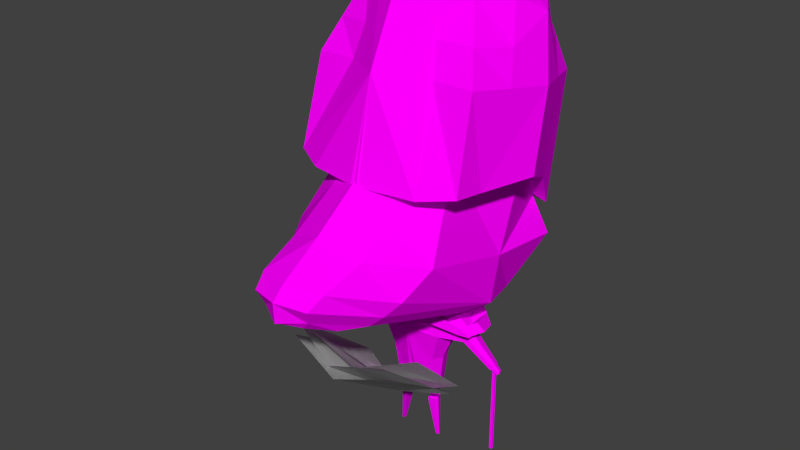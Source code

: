 # Source: nose.blend  (saved by Blender 2.77.0; exported with 4.5.12 LTS)
import bpy
from mathutils import Matrix  # noqa: F401  (used for matrix-valued properties, if any)

bpy.ops.wm.read_factory_settings(use_empty=True)
scene = bpy.context.scene
scene.name = 'Scene'

# ---- collections
col_collection_1 = bpy.data.collections.new('Collection 1'); scene.collection.children.link(col_collection_1)

# ---- images (referenced by path relative to the original .blend; pixels are not part of the script)
import os
ASSET_DIR = os.environ.get("B2B_ASSET_DIR", "")  # directory of the original .blend (textures are referenced by path, not embedded)
HERE = os.path.dirname(os.path.abspath(__file__))  # packed textures are extracted next to this script under _unpacked/

def load_image(name, relpath, width, height, colorspace="sRGB"):
    """Load a texture the original file referenced (path relative to the .blend, or extracted next to this script)."""
    p = next((c for c in (os.path.join(HERE, relpath), os.path.join(ASSET_DIR, relpath)) if relpath and os.path.exists(c)), "")
    if p:
        img = bpy.data.images.load(p, check_existing=True)
        img.name = name
    else:  # same state as the original file: an image datablock whose file is absent (Cycles renders it pink)
        img = bpy.data.images.new(name, width, height)
        img.source = "FILE"
        img.filepath = "//" + (relpath or name)
    img.colorspace_settings.name = colorspace
    return img
img_ao = load_image('ao', '', 1024, 1024, 'sRGB')
img_colorpalette_jpg_001 = load_image('colorPalette.jpg.001', 'colorPalette.jpg', 1024, 1024, 'sRGB')

# ---- materials (node trees are filled in below, after node groups)
mat_material = bpy.data.materials.new('Material')
mat_material.alpha_threshold = 0.0
mat_material.roughness = 0.5
mat_material.line_color = (0.0, 0.0, 0.0, 1.0)

# ---- material node trees
mat_material.use_nodes = True; mat_material.node_tree.nodes.clear()
_N = mat_material.node_tree.nodes; _L = mat_material.node_tree.links
n0 = _N.new('ShaderNodeOutputMaterial'); n0.name = 'Material Output'; n0.location = (300, 300)
n1 = _N.new('ShaderNodeBsdfDiffuse'); n1.name = 'Diffuse BSDF'; n1.location = (10, 300)
n2 = _N.new('ShaderNodeTexImage'); n2.name = 'Image Texture.001'; n2.location = (706, 98)
n2.width = 140
n2.image = img_ao
n3 = _N.new('ShaderNodeTexImage'); n3.name = 'Image Texture'; n3.location = (335, 105)
n3.width = 140
n3.image = img_colorpalette_jpg_001
n4 = _N.new('ShaderNodeTexCoord'); n4.name = 'Texture Coordinate'; n4.location = (-143, 138)
_L.new(n1.outputs[0], n0.inputs[0])
_L.new(n4.outputs[2], n3.inputs[0])
_L.new(n3.outputs[0], n1.inputs[0])
n0.is_active_output = True

# ---- world
world_world = bpy.data.worlds.new('World'); scene.world = world_world
world_world.color = (0.05088, 0.05088, 0.05088)
world_world.use_sun_shadow = False
world_world.sun_shadow_jitter_overblur = 0.0
world_world.cycles.sampling_method = 'NONE'
world_world.cycles.sample_map_resolution = 256

# ---- meshes
me_plane = bpy.data.meshes.new('Plane')
me_plane.from_pydata([(-1.0, -1.0, 0.0), (1.0, -1.0, 0.0), (-1.0, 1.0, 0.0), (1.0, 1.0, 0.0), (0.0, -0.9653, -0.382), (0.0, 1.035, -0.382), (-0.7571, -1.065, 0.192), (1.209, -0.7641, 0.3976), (-1.026, 0.8933, -0.1104), (0.9409, 1.195, 0.09513), (0.2686, -0.9323, -0.08603), (0.0001562, 1.026, -0.3885), (-1.153, -0.867, 0.2092), (0.8358, -1.054, 0.1115), (-0.9748, 1.118, 0.04623), (1.014, 0.9317, -0.05147), (-0.177, -0.9551, -0.2228), (0.001298, 1.03, -0.3858), (-1.0, -1.0, 0.0), (1.0, -1.0, 0.0), (-1.0, 1.0, 0.0), (1.0, 1.0, 0.0), (0.0, -0.9653, -0.382), (0.0, 1.035, -0.382), (-0.7571, -1.065, 0.192), (1.209, -0.7641, 0.3976), (-1.026, 0.8933, -0.1104), (0.9409, 1.195, 0.09513), (0.2686, -0.9323, -0.08603), (0.0001562, 1.026, -0.3885), (-1.153, -0.867, 0.2092), (0.8358, -1.054, 0.1115), (-0.9748, 1.118, 0.04623), (1.014, 0.9317, -0.05147), (-0.177, -0.9551, -0.2228), (0.001298, 1.03, -0.3858)], [], [(4, 1, 3, 5), (0, 4, 5, 2), (10, 7, 9, 11), (6, 10, 11, 8), (16, 13, 15, 17), (12, 16, 17, 14), (22, 23, 21, 19), (18, 20, 23, 22), (28, 29, 27, 25), (24, 26, 29, 28), (34, 35, 33, 31), (30, 32, 35, 34)])
me_plane.use_remesh_preserve_volume = False
me_plane.use_remesh_preserve_attributes = False
me_plane.use_mirror_vertex_groups = False
me_plane.update()
me_cube = bpy.data.meshes.new('Cube')
me_cube.from_pydata([(-1.099, 0.9379, 2.65), (-1.075, 0.6691, 5.398), (1.107, 1.16, 3.55), (0.3263, 0.7516, 5.604), (-1.311, 0.9816, 4.377), (-1.374, -0.04467, 2.627), (-0.3838, 1.241, 5.352), (0.8008, 1.105, 4.712), (-0.03211, 1.409, 3.516), (1.504, -0.042, 3.521), (-0.04035, -0.05123, 3.536), (-0.273, 1.375, 4.546), (-1.474, -0.09869, 4.399), (-0.04414, 1.035, 5.567), (0.7058, 1.196, 3.511), (0.2639, 1.24, 4.629), (-0.7091, 1.115, 3.188), (-0.745, 0.9936, 5.464), (-0.5684, -0.08015, 3.368), (-0.792, 1.178, 4.474), (-1.238, 0.3032, 5.408), (1.335, 0.7499, 3.499), (-1.237, 0.3753, 2.637), (0.5199, 0.4067, 5.667), (-0.4271, 0.6308, 5.89), (-0.07609, 0.6455, 3.5), (0.8296, 0.5702, 4.731), (-1.282, 0.4461, 4.409), (0.03997, 0.5376, 5.815), (0.5219, 0.5649, 3.539), (-0.6468, 0.5028, 3.089), (-0.839, 0.4859, 5.685), (-1.206, 0.8421, 4.845), (0.5894, 0.9478, 5.11), (-0.3223, 1.315, 4.905), (-1.446, -0.08079, 4.891), (0.1267, 1.149, 5.047), (-0.771, 1.096, 4.915), (-1.262, 0.3823, 4.86), (0.6917, 0.4974, 5.148), (1.89, 0.7736, 2.284), (-0.5186, 0.7907, 1.621), (0.5746, 0.7409, 3.674), (-1.05, 0.7648, 2.713), (0.2052, 1.047, 1.8), (1.333, 1.024, 2.744), (-1.03, 1.036, 2.272), (-0.444, 1.005, 3.571), (0.03383, 1.033, 2.389), (0.9813, 0.8814, 3.245), (2.71, 0.3965, 2.573), (1.726, 0.9004, 2.438), (0.7506, 0.3665, 3.867), (1.944, 0.5191, 2.914), (1.322, 0.4425, 3.406), (2.506, 0.4583, 2.721), (2.634, 0.3285, 2.385), (1.975, 0.6315, 2.153), (0.6206, 0.8512, 1.764), (2.617, 0.2373, 2.28), (2.745, 0.07088, 2.322), (2.296, 0.4435, 2.168), (1.601, 0.5895, 2.082), (-0.1808, 0.442, 1.321), (0.2026, 0.5777, 1.415), (2.464, 0.1789, 2.717), (2.174, 0.3867, 2.543), (1.568, 0.5381, 2.225), (0.1151, 0.1572, 0.6057), (0.4226, 0.474, 1.396), (0.01363, 0.2898, 0.7497), (0.2584, 0.3778, 0.7516), (0.399, 0.3114, 0.7499), (0.141, 0.2593, 0.6081), (0.241, 0.2953, 0.6089), (0.2704, 0.1572, 0.6056), (0.322, 0.1571, 0.6055), (0.2984, 0.2682, 0.6082), (0.2114, 0.2812, -0.5304), (0.216, 0.3033, -0.53), (0.2334, 0.3111, -0.5299), (0.2385, 0.2812, -0.5304), (0.2467, 0.2817, -0.5307), (0.2426, 0.3058, -0.5302), (0.2341, 0.5528, 1.194), (0.465, 0.4439, 1.178), (-0.1682, 0.4098, 1.116), (0.1969, 0.7856, 1.248), (0.03617, 0.7287, 1.209), (0.2101, 0.7751, 1.156), (0.2891, 0.7422, 1.24), (0.04145, 0.7152, 1.123), (0.3068, 0.7295, 1.149), (0.2843, 0.1945, 0.04892), (0.2539, 0.1945, 0.04895), (0.2366, 0.276, 0.05092), (0.2704, 0.26, 0.0505), (0.1623, 0.1946, 0.04903), (0.1776, 0.2548, 0.05046), (0.09467, 0.2652, 0.6795), (0.05556, 0.07862, 0.6853), (0.333, 0.2786, 0.6796), (0.2461, 0.3197, 0.6807), (0.2907, 0.07858, 0.64), (0.3689, 0.07857, 0.685), (0.0483, 0.2711, 0.5378), (0.2511, 0.344, 0.5394), (0.3675, 0.289, 0.5379), (0.05556, 0.07862, 0.2567), (0.2461, 0.3197, 0.2521), (0.3689, 0.07857, 0.2564), (0.09467, 0.2652, 0.2509), (0.333, 0.2786, 0.251), (0.2233, 1.159, 0.8912), (0.2788, 1.133, 0.8873), (0.1236, 1.132, 0.9216), (0.1266, 1.125, 0.8725), (0.2686, 1.14, 0.9398), (0.2157, 1.165, 0.9444), (0.2197, 1.167, 0.8872), (0.2221, 1.236, 0.8394), (0.2175, 1.24, 0.8718), (0.1613, 1.22, 0.8579), (0.2497, 1.225, 0.869), (0.1632, 1.215, 0.828), (0.2559, 1.22, 0.8371), (0.1455, 1.147, 0.9098), (0.261, 1.147, 0.8843), (0.1478, 1.141, 0.8733), (0.2534, 1.153, 0.9234), (0.2141, 1.171, 0.9268), (0.1528, 0.265, 0.05114), (0.2077, 0.3093, -0.529), (0.2011, 0.2769, -0.5296), (0.2333, 0.3208, -0.5288), (0.2408, 0.2768, -0.5297), (0.254, 0.2768, -0.5297), (0.248, 0.3121, -0.529), (0.2889, 0.2727, 0.05121), (0.2647, 0.1767, 0.04893), (0.1304, 0.1768, 0.04905), (0.3093, 0.1767, 0.04889), (0.2393, 0.2961, 0.05181), (-0.1757, 0.4289, 1.238), (0.4399, 0.4618, 1.308), (0.03832, 0.7232, 1.174), (0.2963, 0.737, 1.203), (0.2728, 1.137, 0.9184), (0.1248, 1.129, 0.9016), (0.2194, 1.238, 0.8587), (0.1621, 1.218, 0.8458), (0.2522, 1.223, 0.856), (0.2565, 1.151, 0.9075), (0.1464, 1.145, 0.895), (0.2179, 0.7032, 1.168), (0.358, 0.6371, 1.158), (-0.03402, 0.6359, 1.245), (-0.02638, 0.6164, 1.121), (0.3323, 0.6554, 1.291), (0.1987, 0.7183, 1.302), (0.3428, 0.648, 1.237), (-0.03091, 0.628, 1.194), (-0.4149, 0.4082, 1.497), (0.6185, 0.4631, 1.626), (-0.4061, 0.3858, 1.354), (0.2318, 0.9966, 1.373), (-0.04337, 0.8992, 1.305), (0.3898, 0.9223, 1.359), (-0.1335, 0.78, 1.245), (-0.1636, 0.7404, 1.367), (0.4638, 0.7737, 1.446), (0.648, 0.4421, 1.474), (0.4532, 0.9135, 1.354), (0.4817, 0.761, 1.353), (-0.2002, 0.7268, 1.28), (0.235, 0.8814, 1.465), (-1.099, -0.9379, 2.65), (-1.075, -0.6691, 5.398), (1.107, -1.16, 3.55), (0.3263, -0.7516, 5.604), (-1.411, 0.0, 5.471), (-1.311, -0.9816, 4.377), (-1.374, 0.04467, 2.627), (-0.3838, -1.241, 5.352), (0.8008, -1.105, 4.712), (-0.03211, -1.409, 3.516), (0.7007, 0.0, 5.79), (1.504, 0.042, 3.521), (-0.4035, 0.0, 5.952), (-0.04035, 0.05123, 3.536), (1.184, 0.0, 4.787), (-0.273, -1.375, 4.546), (-1.474, 0.09869, 4.399), (-0.04414, -1.035, 5.567), (0.7058, -1.196, 3.511), (0.1398, 0.0, 5.929), (0.4874, 0.0, 3.606), (0.2639, -1.24, 4.629), (-0.7091, -1.115, 3.188), (-0.745, -0.9936, 5.464), (-0.9162, 0.0, 5.77), (-0.5684, 0.08015, 3.368), (-0.792, -1.178, 4.474), (-1.238, -0.3032, 5.408), (1.335, -0.7499, 3.499), (-1.237, -0.3753, 2.637), (0.5199, -0.4067, 5.667), (-0.4271, -0.6308, 5.89), (-0.07609, -0.6455, 3.5), (0.8296, -0.5702, 4.731), (-1.282, -0.4461, 4.409), (0.03997, -0.5376, 5.815), (0.5219, -0.5649, 3.539), (-0.6468, -0.5028, 3.089), (-0.839, -0.4859, 5.685), (-1.206, -0.8421, 4.845), (0.5894, -0.9478, 5.11), (0.9687, 0.0, 5.234), (-0.3223, -1.315, 4.905), (-1.446, 0.08079, 4.891), (0.1267, -1.149, 5.047), (-0.771, -1.096, 4.915), (-1.262, -0.3823, 4.86), (0.6917, -0.4974, 5.148), (1.89, -0.7736, 2.284), (-0.5186, -0.7907, 1.621), (0.5746, -0.7409, 3.674), (-1.05, -0.7648, 2.713), (2.833, 0.0, 2.609), (0.2052, -1.047, 1.8), (1.333, -1.024, 2.744), (-0.7064, 0.0, 1.369), (-1.03, -1.036, 2.272), (0.7906, 0.0, 4.0), (-0.444, -1.005, 3.571), (-1.385, 0.0, 2.682), (0.03383, -1.033, 2.389), (-1.043, 0.0, 2.286), (2.102, 0.0, 3.126), (-0.4071, 0.0, 3.552), (0.9813, -0.8814, 3.245), (2.71, -0.3965, 2.573), (1.726, -0.9004, 2.438), (0.7506, -0.3665, 3.867), (1.944, -0.5191, 2.914), (2.658, 0.0, 2.774), (1.391, 0.0, 3.644), (1.322, -0.4425, 3.406), (2.506, -0.4583, 2.721), (2.634, -0.3285, 2.385), (2.82, 0.0, 2.34), (1.975, -0.6315, 2.153), (0.6206, -0.8512, 1.764), (0.7915, 0.0, 1.815), (2.617, -0.2373, 2.28), (2.745, -0.07088, 2.322), (2.296, -0.4435, 2.168), (1.601, -0.5895, 2.082), (-0.1808, -0.442, 1.321), (0.2026, -0.5777, 1.415), (2.464, -0.1789, 2.717), (2.58, 0.0, 2.784), (2.174, -0.3867, 2.543), (1.568, -0.5381, 2.225), (1.643, 0.0, 2.264), (-0.2801, 0.0, 1.195), (0.1151, -0.1572, 0.6057), (0.5133, 0.0, 1.289), (0.4226, -0.474, 1.396), (-0.04946, 0.0, 0.7666), (0.01363, -0.2898, 0.7497), (0.2584, -0.3778, 0.7516), (0.311, 0.0, 0.6745), (0.4572, 0.0, 0.766), (0.399, -0.3114, 0.7499), (0.141, -0.2593, 0.6081), (0.241, -0.2953, 0.6089), (0.2704, -0.1572, 0.6056), (0.322, -0.1571, 0.6055), (0.2984, -0.2682, 0.6082), (0.2114, -0.2812, -0.5304), (0.216, -0.3033, -0.53), (0.2334, -0.3111, -0.5299), (0.2385, -0.2812, -0.5304), (0.2467, -0.2817, -0.5307), (0.2426, -0.3058, -0.5302), (0.2341, -0.5528, 1.194), (0.465, -0.4439, 1.178), (0.5602, 0.0, 1.21), (-0.1682, -0.4098, 1.116), (-0.2723, 0.0, 1.018), (0.1969, -0.7856, 1.248), (0.03617, -0.7287, 1.209), (0.2101, -0.7751, 1.156), (0.2891, -0.7422, 1.24), (0.04145, -0.7152, 1.123), (0.3068, -0.7295, 1.149), (0.2843, -0.1945, 0.04892), (0.2539, -0.1945, 0.04895), (0.2366, -0.276, 0.05092), (0.2704, -0.26, 0.0505), (0.1623, -0.1946, 0.04903), (0.1776, -0.2548, 0.05046), (0.09467, -0.2652, 0.6795), (0.05556, -0.07862, 0.6853), (0.333, -0.2786, 0.6796), (0.2461, -0.3197, 0.6807), (0.2907, -0.07858, 0.64), (0.3689, -0.07857, 0.685), (-0.003969, 0.0, 0.5517), (0.0483, -0.2711, 0.5378), (0.2511, -0.344, 0.5394), (0.4157, 0.0, 0.5513), (0.3675, -0.289, 0.5379), (0.05556, -0.07862, 0.2567), (0.2461, -0.3197, 0.2521), (0.3689, -0.07857, 0.2564), (0.09467, -0.2652, 0.2509), (0.333, -0.2786, 0.251), (0.2233, -1.159, 0.8912), (0.2788, -1.133, 0.8873), (0.1236, -1.132, 0.9216), (0.1266, -1.125, 0.8725), (0.2686, -1.14, 0.9398), (0.2157, -1.165, 0.9444), (0.2197, -1.167, 0.8872), (0.2221, -1.236, 0.8394), (0.2175, -1.24, 0.8718), (0.1613, -1.22, 0.8579), (0.2497, -1.225, 0.869), (0.1632, -1.215, 0.828), (0.2559, -1.22, 0.8371), (0.1455, -1.147, 0.9098), (0.261, -1.147, 0.8843), (0.1478, -1.141, 0.8733), (0.2534, -1.153, 0.9234), (0.2141, -1.171, 0.9268), (0.1528, -0.265, 0.05114), (0.2077, -0.3093, -0.529), (0.2011, -0.2769, -0.5296), (0.2333, -0.3208, -0.5288), (0.2408, -0.2768, -0.5297), (0.254, -0.2768, -0.5297), (0.248, -0.3121, -0.529), (0.2889, -0.2727, 0.05121), (0.2647, -0.1767, 0.04893), (0.1304, -0.1768, 0.04905), (0.3093, -0.1767, 0.04889), (0.2393, -0.2961, 0.05181), (0.5324, 0.0, 1.257), (-0.1757, -0.4289, 1.238), (0.4399, -0.4618, 1.308), (-0.2769, 0.0, 1.123), (0.03832, -0.7232, 1.174), (0.2963, -0.737, 1.203), (0.2728, -1.137, 0.9184), (0.1248, -1.129, 0.9016), (0.2194, -1.238, 0.8587), (0.1621, -1.218, 0.8458), (0.2522, -1.223, 0.856), (0.2565, -1.151, 0.9075), (0.1464, -1.145, 0.895), (0.2179, -0.7032, 1.168), (0.358, -0.6371, 1.158), (-0.03402, -0.6359, 1.245), (-0.02638, -0.6164, 1.121), (0.3323, -0.6554, 1.291), (0.1987, -0.7183, 1.302), (0.3428, -0.648, 1.237), (-0.03091, -0.628, 1.194), (-0.585, 0.0, 1.282), (-0.4149, -0.4082, 1.497), (0.7738, 0.0, 1.526), (0.6185, -0.4631, 1.626), (0.8064, 0.0, 1.388), (-0.4061, -0.3858, 1.354), (0.2318, -0.9966, 1.373), (-0.04337, -0.8992, 1.305), (0.3898, -0.9223, 1.359), (-0.1335, -0.78, 1.245), (-0.1636, -0.7404, 1.367), (0.4638, -0.7737, 1.446), (0.648, -0.4421, 1.474), (-0.5796, 0.0, 1.158), (0.4532, -0.9135, 1.354), (0.4817, -0.761, 1.353), (-0.2002, -0.7268, 1.28), (0.235, -0.8814, 1.465), (0.4264, 1.292, -0.1399), (0.1813, 1.125, 0.9307), (0.4243, 1.329, -0.1371), (0.1791, 1.162, 0.9334), (0.4633, 1.294, -0.1354), (0.2182, 1.126, 0.9351), (0.4612, 1.331, -0.1327), (0.2161, 1.163, 0.9378)], [], [(27, 4, 0), (7, 2, 14), (29, 14, 2), (31, 17, 1), (13, 6, 24), (16, 8, 25), (190, 9, 21), (217, 190, 26), (19, 11, 8), (34, 11, 19), (33, 7, 15), (32, 4, 27), (34, 36, 15), (3, 13, 28), (25, 8, 14), (15, 14, 8), (32, 37, 19), (4, 19, 16), (0, 16, 30), (24, 6, 17), (188, 24, 31), (22, 30, 18), (10, 25, 29), (23, 28, 195), (38, 27, 12), (33, 39, 26), (26, 21, 2), (18, 30, 25), (28, 24, 188), (200, 31, 20), (29, 21, 9), (12, 27, 22), (3, 23, 39), (20, 38, 35), (1, 17, 37), (6, 13, 36), (1, 32, 38), (3, 33, 36), (6, 34, 37), (23, 186, 217), (237, 235, 43), (48, 44, 41), (48, 46, 43), (49, 48, 42), (51, 44, 45), (237, 46, 41), (55, 53, 238), (52, 233, 246), (239, 233, 52), (43, 235, 239), (58, 69, 64), (40, 50, 56), (54, 246, 238), (45, 49, 54), (42, 52, 54), (50, 55, 245), (40, 51, 55), (51, 45, 53), (253, 267, 69), (40, 57, 58), (228, 250, 56), (56, 250, 60), (56, 59, 61), (62, 67, 58), (57, 61, 62), (84, 71, 70), (65, 264, 66), (60, 261, 65), (59, 65, 66), (61, 66, 67), (67, 264, 253), (85, 72, 71), (231, 41, 63), (41, 44, 64), (102, 101, 77), (99, 73, 68), (288, 273, 72), (290, 86, 70), (93, 141, 138), (82, 136, 135), (103, 100, 68), (102, 74, 73), (103, 75, 76), (101, 104, 76), (81, 78, 79), (81, 80, 83), (97, 98, 131), (78, 81, 135), (80, 134, 137), (97, 140, 139), (352, 143, 86), (349, 288, 85), (87, 165, 167), (154, 89, 92), (77, 76, 93), (75, 68, 97), (160, 155, 92), (154, 157, 91), (265, 63, 162), (87, 88, 166), (148, 115, 126), (118, 130, 126), (114, 127, 152), (113, 119, 127), (118, 117, 129), (113, 116, 128), (100, 269, 309), (101, 102, 109), (272, 269, 100), (99, 100, 108), (107, 312, 110), (106, 109, 111), (105, 111, 108), (106, 107, 112), (70, 105, 309), (99, 111, 109), (72, 273, 312), (71, 106, 105), (71, 72, 107), (101, 112, 110), (87, 118, 115), (87, 90, 117), (92, 114, 147), (89, 91, 116), (89, 113, 114), (145, 88, 115), (153, 126, 122), (119, 120, 125), (151, 125, 120), (150, 149, 120), (119, 128, 124), (127, 125, 151), (130, 129, 123), (130, 121, 122), (75, 94, 93), (74, 95, 98), (73, 98, 97), (74, 77, 96), (142, 138, 137), (131, 132, 133), (142, 134, 132), (139, 135, 136), (138, 141, 136), (139, 140, 133), (96, 138, 142), (78, 133, 132), (93, 94, 139), (82, 83, 137), (79, 132, 134), (98, 95, 142), (152, 151, 123), (122, 121, 149), (123, 151, 149), (128, 153, 150), (91, 145, 148), (146, 147, 117), (147, 152, 129), (116, 148, 153), (143, 164, 174), (161, 145, 91), (352, 383, 164), (144, 160, 173), (143, 161, 157), (349, 144, 171), (64, 159, 156), (64, 69, 158), (84, 86, 157), (144, 85, 155), (84, 154, 155), (267, 372, 163), (169, 166, 168), (175, 170, 167), (175, 165, 166), (170, 173, 172), (372, 374, 171), (370, 162, 164), (171, 173, 170), (164, 162, 169), (63, 156, 169), (90, 167, 172), (69, 163, 170), (159, 175, 169), (88, 145, 168), (146, 172, 173), (158, 170, 175), (161, 174, 168), (210, 205, 176), (194, 178, 184), (212, 204, 178), (214, 203, 177), (207, 183, 193), (208, 185, 198), (204, 187, 190), (209, 190, 217), (202, 198, 185), (202, 191, 218), (197, 184, 216), (210, 181, 215), (218, 191, 197), (211, 193, 179), (208, 212, 194), (185, 194, 197), (215, 181, 202), (181, 176, 198), (213, 198, 176), (207, 214, 199), (188, 200, 214), (201, 213, 205), (189, 196, 212), (195, 211, 206), (192, 210, 222), (216, 184, 209), (178, 204, 209), (201, 189, 208), (188, 207, 211), (200, 180, 203), (187, 204, 212), (192, 182, 205), (179, 216, 223), (219, 222, 203), (177, 215, 221), (183, 218, 220), (222, 215, 177), (220, 216, 179), (221, 218, 183), (206, 223, 217), (237, 232, 227), (236, 232, 225), (227, 232, 236), (236, 230, 240), (229, 224, 242), (225, 232, 237), (248, 245, 238), (246, 233, 243), (243, 239, 226), (239, 235, 227), (259, 268, 252), (224, 251, 249), (238, 246, 247), (230, 244, 247), (247, 243, 226), (241, 228, 245), (224, 241, 248), (242, 248, 244), (268, 267, 253), (252, 251, 224), (249, 250, 228), (249, 254, 255), (256, 254, 249), (257, 252, 263), (257, 256, 251), (270, 271, 286), (264, 261, 260), (260, 261, 255), (262, 260, 254), (263, 262, 256), (253, 264, 263), (271, 274, 287), (231, 265, 258), (225, 258, 259), (306, 276, 279), (266, 275, 303), (274, 273, 288), (290, 269, 270), (344, 347, 297), (341, 342, 284), (307, 277, 266), (275, 276, 306), (278, 277, 307), (305, 279, 278), (281, 280, 283), (283, 284, 285), (301, 346, 337), (280, 339, 341), (343, 340, 282), (345, 346, 301), (352, 290, 289), (287, 288, 349), (378, 376, 291), (296, 293, 362), (279, 300, 297), (277, 298, 301), (368, 354, 296), (362, 293, 295), (265, 370, 371), (291, 376, 377), (356, 361, 332), (332, 336, 324), (360, 333, 320), (333, 325, 319), (324, 336, 335), (319, 325, 334), (304, 314, 309), (305, 318, 315), (272, 307, 304), (303, 317, 314), (313, 318, 316), (317, 315, 311), (314, 317, 310), (311, 315, 318), (309, 310, 270), (315, 317, 303), (274, 313, 312), (310, 311, 271), (271, 311, 313), (316, 318, 305), (321, 324, 291), (291, 324, 323), (355, 320, 296), (293, 319, 322), (320, 319, 293), (353, 356, 321), (361, 358, 328), (331, 326, 325), (326, 331, 359), (358, 330, 326), (325, 326, 330), (359, 331, 333), (336, 327, 329), (328, 327, 336), (297, 298, 277), (302, 299, 276), (301, 302, 275), (276, 299, 300), (348, 340, 343), (339, 338, 337), (338, 340, 348), (342, 341, 345), (344, 343, 342), (345, 341, 339), (348, 344, 300), (338, 339, 280), (297, 347, 345), (284, 342, 343), (340, 338, 281), (302, 337, 348), (329, 359, 360), (328, 358, 357), (357, 359, 329), (334, 330, 358), (295, 322, 356), (323, 355, 354), (335, 360, 355), (322, 334, 361), (386, 375, 350), (295, 353, 369), (375, 383, 352), (351, 382, 385), (365, 369, 350), (349, 374, 382), (364, 367, 259), (259, 367, 366), (286, 362, 365), (351, 368, 363), (363, 362, 286), (373, 372, 267), (379, 377, 380), (387, 376, 378), (377, 376, 387), (381, 378, 384), (382, 374, 372), (370, 383, 375), (381, 385, 382), (375, 386, 380), (258, 371, 380), (384, 378, 294), (381, 373, 268), (380, 387, 367), (292, 377, 379), (385, 384, 354), (387, 381, 366), (379, 386, 369), (391, 390, 388), (395, 394, 390), (395, 393, 392), (393, 389, 388), (388, 390, 394), (395, 391, 389), (22, 27, 0), (15, 7, 14), (21, 29, 2), (20, 31, 1), (28, 13, 24), (30, 16, 25), (26, 190, 21), (39, 217, 26), (16, 19, 8), (37, 34, 19), (36, 33, 15), (38, 32, 27), (11, 34, 15), (23, 3, 28), (29, 25, 14), (11, 15, 8), (4, 32, 19), (0, 4, 16), (22, 0, 30), (31, 24, 17), (200, 188, 31), (5, 22, 18), (196, 10, 29), (186, 23, 195), (35, 38, 12), (7, 33, 26), (7, 26, 2), (10, 18, 25), (195, 28, 188), (180, 200, 20), (196, 29, 9), (5, 12, 22), (33, 3, 39), (180, 20, 35), (32, 1, 37), (34, 6, 36), (20, 1, 38), (13, 3, 36), (17, 6, 37), (39, 23, 217), (46, 237, 43), (46, 48, 41), (47, 48, 43), (47, 42, 48), (49, 45, 48), (48, 45, 44), (51, 40, 44), (231, 237, 41), (245, 55, 238), (54, 52, 246), (52, 42, 239), (47, 239, 42), (47, 43, 239), (44, 58, 64), (57, 40, 56), (53, 54, 238), (53, 45, 54), (49, 42, 54), (228, 50, 245), (50, 40, 55), (55, 51, 53), (58, 253, 69), (44, 40, 58), (50, 228, 56), (59, 56, 60), (57, 56, 61), (58, 57, 62), (86, 84, 70), (67, 66, 264), (65, 261, 264), (59, 60, 65), (61, 59, 66), (62, 61, 67), (58, 67, 253), (84, 85, 71), (265, 231, 63), (63, 41, 64), (74, 102, 77), (100, 99, 68), (85, 288, 72), (269, 290, 70), (96, 93, 138), (81, 82, 135), (75, 103, 68), (99, 102, 73), (104, 103, 76), (77, 101, 76), (80, 81, 79), (82, 81, 83), (140, 97, 131), (133, 78, 135), (83, 80, 137), (94, 97, 139), (290, 352, 86), (144, 349, 85), (90, 87, 167), (155, 154, 92), (96, 77, 93), (94, 75, 97), (146, 160, 92), (89, 154, 91), (370, 265, 162), (165, 87, 166), (153, 148, 126), (115, 118, 126), (147, 114, 152), (114, 113, 127), (130, 118, 129), (119, 113, 128), (108, 100, 309), (112, 101, 109), (103, 272, 100), (111, 99, 108), (112, 107, 110), (105, 106, 111), (309, 105, 108), (109, 106, 112), (269, 70, 309), (102, 99, 109), (107, 72, 312), (70, 71, 105), (106, 71, 107), (104, 101, 110), (88, 87, 115), (118, 87, 117), (146, 92, 147), (113, 89, 116), (92, 89, 114), (148, 145, 115), (150, 153, 122), (127, 119, 125), (149, 151, 120), (124, 150, 120), (120, 119, 124), (152, 127, 151), (121, 130, 123), (126, 130, 122), (76, 75, 93), (73, 74, 98), (68, 73, 97), (95, 74, 96), (134, 142, 137), (140, 131, 133), (131, 142, 132), (141, 139, 136), (137, 138, 136), (135, 139, 133), (95, 96, 142), (79, 78, 132), (141, 93, 139), (136, 82, 137), (80, 79, 134), (131, 98, 142), (129, 152, 123), (150, 122, 149), (121, 123, 149), (124, 128, 150), (116, 91, 148), (90, 146, 117), (117, 147, 129), (128, 116, 153), (161, 143, 174), (157, 161, 91), (143, 352, 164), (171, 144, 173), (86, 143, 157), (374, 349, 171), (63, 64, 156), (159, 64, 158), (154, 84, 157), (160, 144, 155), (85, 84, 155), (69, 267, 163), (174, 169, 168), (165, 175, 167), (169, 175, 166), (167, 170, 172), (163, 372, 171), (383, 370, 164), (163, 171, 170), (174, 164, 169), (162, 63, 169), (146, 90, 172), (158, 69, 170), (156, 159, 169), (166, 88, 168), (160, 146, 173), (159, 158, 175), (145, 161, 168), (181, 210, 176), (197, 194, 184), (194, 212, 178), (199, 214, 177), (211, 207, 193), (213, 208, 198), (209, 204, 190), (223, 209, 217), (191, 202, 185), (221, 202, 218), (220, 197, 216), (222, 210, 215), (220, 218, 197), (206, 211, 179), (185, 208, 194), (191, 185, 197), (221, 215, 202), (202, 181, 198), (205, 213, 176), (183, 207, 199), (207, 188, 214), (182, 201, 205), (208, 189, 212), (186, 195, 206), (219, 192, 222), (223, 216, 209), (184, 178, 209), (213, 201, 208), (195, 188, 211), (214, 200, 203), (196, 187, 212), (210, 192, 205), (206, 179, 223), (180, 219, 203), (199, 177, 221), (193, 183, 220), (203, 222, 177), (193, 220, 179), (199, 221, 183), (186, 206, 217), (235, 237, 227), (229, 236, 225), (234, 227, 236), (240, 226, 236), (234, 236, 226), (242, 230, 229), (236, 229, 230), (231, 225, 237), (244, 248, 238), (247, 246, 243), (234, 226, 239), (243, 233, 239), (234, 239, 227), (229, 259, 252), (241, 224, 249), (244, 238, 247), (240, 230, 247), (240, 247, 226), (248, 241, 245), (242, 224, 248), (230, 242, 244), (252, 268, 253), (229, 252, 224), (241, 249, 228), (250, 249, 255), (251, 256, 249), (252, 257, 251), (289, 270, 286), (260, 262, 264), (263, 264, 262), (254, 260, 255), (256, 262, 254), (257, 263, 256), (252, 253, 263), (286, 271, 287), (225, 231, 258), (229, 225, 259), (305, 306, 279), (304, 266, 303), (287, 274, 288), (289, 290, 270), (300, 344, 297), (283, 341, 284), (304, 307, 266), (303, 275, 306), (308, 278, 307), (308, 305, 278), (282, 281, 283), (282, 283, 285), (302, 301, 337), (283, 280, 341), (285, 343, 282), (298, 345, 301), (350, 352, 289), (351, 287, 349), (294, 378, 291), (363, 296, 362), (278, 279, 297), (266, 277, 301), (363, 368, 296), (365, 362, 295), (258, 265, 371), (292, 291, 377), (321, 356, 332), (321, 332, 324), (355, 360, 320), (320, 333, 319), (323, 324, 335), (322, 319, 334), (269, 304, 309), (306, 305, 315), (269, 272, 304), (304, 303, 314), (312, 313, 316), (310, 317, 311), (309, 314, 310), (313, 311, 318), (269, 309, 270), (306, 315, 303), (273, 274, 312), (270, 310, 271), (274, 271, 313), (308, 316, 305), (292, 321, 291), (294, 291, 323), (354, 355, 296), (295, 293, 322), (296, 320, 293), (292, 353, 321), (332, 361, 328), (333, 331, 325), (357, 326, 359), (357, 358, 326), (334, 325, 330), (360, 359, 333), (335, 336, 329), (332, 328, 336), (278, 297, 277), (275, 302, 276), (266, 301, 275), (279, 276, 300), (344, 348, 343), (346, 339, 337), (337, 338, 348), (347, 342, 345), (347, 344, 342), (346, 345, 339), (299, 348, 300), (281, 338, 280), (298, 297, 345), (285, 284, 343), (282, 340, 281), (299, 302, 348), (335, 329, 360), (327, 328, 357), (327, 357, 329), (361, 334, 358), (353, 295, 356), (294, 323, 354), (323, 335, 355), (356, 322, 361), (369, 386, 350), (365, 295, 369), (350, 375, 352), (368, 351, 385), (289, 365, 350), (351, 349, 382), (258, 364, 259), (268, 259, 366), (289, 286, 365), (287, 351, 363), (287, 363, 286), (268, 373, 267), (386, 379, 380), (381, 387, 378), (380, 377, 387), (385, 381, 384), (373, 382, 372), (371, 370, 375), (373, 381, 382), (371, 375, 380), (364, 258, 380), (354, 384, 294), (366, 381, 268), (364, 380, 367), (353, 292, 379), (368, 385, 354), (367, 387, 366), (353, 379, 369), (389, 391, 388), (391, 395, 390), (394, 395, 392), (392, 393, 388), (392, 388, 394), (393, 395, 389)])
_uv = me_cube.uv_layers.new(name='UVMap')
_uv.uv.foreach_set('vector', [0.9822, 0.02921, 0.9809, 0.02932, 0.981, 0.02223, 0.9882, 0.03105, 0.9882, 0.03706, 0.9867, 0.03643, 0.9851, 0.02682, 0.9834, 0.02655, 0.9837, 0.02355, 0.9805, 0.009134, 0.9814, 0.0105, 0.9801, 0.01051, 0.9901, 0.0241, 0.989, 0.02447, 0.9906, 0.02192, 0.9834, 0.03253, 0.9828, 0.02955, 0.9848, 0.02955, 0.9939, 0.02924, 0.9939, 0.03547, 0.9921, 0.03562, 0.9938, 0.02696, 0.9939, 0.02924, 0.9921, 0.02905, 0.9812, 0.01513, 0.9828, 0.01504, 0.9828, 0.01998, 0.9827, 0.01336, 0.9828, 0.01504, 0.9812, 0.01513, 0.9911, 0.02714, 0.9908, 0.02925, 0.9897, 0.02869, 0.9814, 0.03135, 0.9809, 0.02932, 0.9822, 0.02921, 0.9887, 0.0265, 0.9899, 0.02664, 0.9897, 0.02869, 0.9914, 0.02451, 0.9901, 0.0241, 0.9915, 0.02304, 0.9848, 0.02955, 0.9828, 0.02955, 0.9834, 0.02655, 0.9897, 0.02869, 0.9898, 0.03412, 0.9883, 0.03299, 0.9798, 0.01312, 0.9813, 0.01307, 0.9812, 0.01513, 0.9796, 0.01521, 0.9812, 0.01513, 0.9808, 0.02054, 0.9837, 0.03548, 0.9834, 0.03253, 0.9851, 0.03227, 0.9818, 0.008388, 0.9826, 0.01126, 0.9814, 0.0105, 0.981, 0.007595, 0.9818, 0.008388, 0.9805, 0.009134, 0.9852, 0.03498, 0.9851, 0.03227, 0.9867, 0.03202, 0.9867, 0.02955, 0.9848, 0.02955, 0.9851, 0.02682, 0.9925, 0.02448, 0.9915, 0.02304, 0.9929, 0.02249, 0.9791, 0.01273, 0.979, 0.01478, 0.9777, 0.01443, 0.9911, 0.02714, 0.9923, 0.02702, 0.9921, 0.02905, 0.9921, 0.02905, 0.9921, 0.03562, 0.991, 0.03546, 0.9867, 0.03202, 0.9851, 0.03227, 0.9848, 0.02955, 0.9915, 0.02304, 0.9906, 0.02192, 0.9922, 0.02141, 0.9796, 0.008284, 0.9805, 0.009134, 0.9792, 0.01019, 0.9851, 0.02682, 0.9852, 0.02406, 0.9867, 0.02233, 0.9777, 0.01443, 0.979, 0.01478, 0.9787, 0.02069, 0.9914, 0.02451, 0.9925, 0.02448, 0.9923, 0.02702, 0.9792, 0.01019, 0.9791, 0.01273, 0.978, 0.01224, 0.9801, 0.01051, 0.9814, 0.0105, 0.9813, 0.01307, 0.989, 0.02447, 0.9901, 0.0241, 0.9899, 0.02664, 0.9801, 0.01051, 0.9798, 0.01312, 0.9791, 0.01273, 0.9914, 0.02451, 0.9911, 0.02714, 0.9899, 0.02664, 0.9826, 0.01126, 0.9827, 0.01336, 0.9813, 0.01307, 0.9925, 0.02448, 0.9936, 0.02411, 0.9938, 0.02696, 0.6332, 0.6345, 0.6331, 0.6357, 0.6325, 0.6353, 0.6333, 0.6295, 0.6338, 0.6295, 0.6338, 0.6304, 0.6333, 0.6295, 0.6333, 0.6309, 0.6326, 0.6307, 0.6328, 0.6281, 0.6333, 0.6295, 0.6324, 0.6285, 0.6335, 0.6274, 0.6338, 0.6295, 0.6333, 0.6278, 0.6332, 0.6345, 0.6324, 0.6343, 0.6327, 0.6333, 0.6344, 0.6332, 0.6343, 0.6327, 0.6347, 0.6326, 0.6344, 0.6311, 0.6347, 0.631, 0.6347, 0.6317, 0.6355, 0.6352, 0.6355, 0.6368, 0.6352, 0.6367, 0.6349, 0.6342, 0.6355, 0.6339, 0.6355, 0.6352, 0.6315, 0.6323, 0.6312, 0.632, 0.6313, 0.6317, 0.6337, 0.6272, 0.6336, 0.6262, 0.6337, 0.6263, 0.6343, 0.6319, 0.6347, 0.6317, 0.6347, 0.6326, 0.6338, 0.6326, 0.6339, 0.6318, 0.6343, 0.6319, 0.6341, 0.6312, 0.6344, 0.6311, 0.6343, 0.6319, 0.6344, 0.6335, 0.6344, 0.6332, 0.6347, 0.6333, 0.6337, 0.6272, 0.6335, 0.6274, 0.6334, 0.6264, 0.6335, 0.6274, 0.6333, 0.6278, 0.6332, 0.627, 0.6309, 0.6327, 0.6309, 0.6322, 0.6312, 0.632, 0.6317, 0.634, 0.6315, 0.6341, 0.6315, 0.6323, 0.6347, 0.6336, 0.6347, 0.6338, 0.6344, 0.6337, 0.6359, 0.6364, 0.6359, 0.637, 0.6358, 0.6367, 0.6337, 0.6263, 0.6338, 0.6263, 0.6338, 0.6268, 0.6335, 0.6322, 0.6336, 0.6322, 0.6336, 0.6335, 0.6315, 0.6341, 0.6314, 0.6345, 0.6315, 0.6336, 0.6652, 0.55, 0.6625, 0.5464, 0.6639, 0.5437, 0.6313, 0.635, 0.6311, 0.6339, 0.6314, 0.6345, 0.6358, 0.6288, 0.6358, 0.6282, 0.6359, 0.6283, 0.6333, 0.631, 0.6336, 0.6309, 0.6336, 0.6313, 0.6333, 0.6314, 0.6336, 0.6313, 0.6336, 0.6322, 0.6314, 0.6336, 0.6311, 0.6339, 0.6309, 0.6327, 0.664, 0.5525, 0.6615, 0.5476, 0.6625, 0.5464, 0.6333, 0.6332, 0.6327, 0.6333, 0.6329, 0.6329, 0.6314, 0.6309, 0.6317, 0.6318, 0.6313, 0.6317, 0.6612, 0.5394, 0.6608, 0.5391, 0.6611, 0.5388, 0.6617, 0.5395, 0.6616, 0.5391, 0.6619, 0.5388, 0.6603, 0.5558, 0.659, 0.5492, 0.6615, 0.5476, 0.6673, 0.5394, 0.6673, 0.5459, 0.6639, 0.5437, 0.9775, 0.02648, 0.977, 0.02525, 0.9794, 0.02625, 0.9792, 0.02489, 0.9791, 0.02525, 0.9791, 0.0246, 0.6614, 0.5369, 0.6628, 0.539, 0.6619, 0.5388, 0.6612, 0.5394, 0.6613, 0.539, 0.6616, 0.5391, 0.6614, 0.5369, 0.6613, 0.5382, 0.6611, 0.5381, 0.6608, 0.5391, 0.6603, 0.537, 0.6611, 0.5381, 0.9792, 0.02448, 0.9792, 0.02315, 0.9796, 0.02337, 0.9792, 0.02448, 0.9798, 0.02423, 0.9797, 0.02468, 0.9775, 0.03249, 0.979, 0.03174, 0.9792, 0.03296, 0.9792, 0.02315, 0.9792, 0.02448, 0.9791, 0.0246, 0.9798, 0.02423, 0.98, 0.02423, 0.9798, 0.02495, 0.9775, 0.03249, 0.977, 0.03406, 0.977, 0.02745, 0.6682, 0.5397, 0.6681, 0.5466, 0.6673, 0.5459, 0.6608, 0.5573, 0.6603, 0.5558, 0.664, 0.5525, 0.6666, 0.5512, 0.6666, 0.5512, 0.6662, 0.5516, 0.6657, 0.5503, 0.6662, 0.5506, 0.666, 0.5512, 0.4338, 0.0774, 0.4305, 0.0774, 0.4314, 0.0528, 0.4261, 0.0528, 0.4305, 0.0528, 0.4292, 0.07738, 0.6654, 0.5526, 0.665, 0.5518, 0.666, 0.5512, 0.6657, 0.5503, 0.667, 0.5478, 0.6667, 0.5497, 0.6332, 0.6328, 0.6329, 0.6329, 0.6329, 0.6329, 0.6666, 0.5512, 0.667, 0.5499, 0.667, 0.5499, 0.6664, 0.5506, 0.6664, 0.5506, 0.6664, 0.5506, 0.6664, 0.5506, 0.6664, 0.5506, 0.6664, 0.5506, 0.6664, 0.5506, 0.6664, 0.5506, 0.6664, 0.5506, 0.6664, 0.5506, 0.6664, 0.5506, 0.6664, 0.5506, 0.6664, 0.5506, 0.6664, 0.5506, 0.6664, 0.5506, 0.6664, 0.5506, 0.6664, 0.5506, 0.6664, 0.5506, 0.6628, 0.539, 0.6641, 0.5395, 0.6627, 0.5407, 0.6608, 0.5391, 0.6612, 0.5394, 0.6608, 0.5419, 0.6617, 0.536, 0.6641, 0.5395, 0.6628, 0.539, 0.6617, 0.5395, 0.6628, 0.539, 0.662, 0.5413, 0.6607, 0.5451, 0.6585, 0.5462, 0.6588, 0.5419, 0.6615, 0.5444, 0.6608, 0.5419, 0.6615, 0.5417, 0.6594, 0.4993, 0.6698, 0.504, 0.6675, 0.5148, 0.6615, 0.5444, 0.6607, 0.5451, 0.6603, 0.542, 0.6639, 0.5437, 0.6625, 0.5429, 0.6627, 0.5407, 0.6617, 0.5395, 0.6615, 0.5417, 0.6608, 0.5419, 0.6615, 0.5476, 0.659, 0.5492, 0.6585, 0.5462, 0.6625, 0.5464, 0.6615, 0.5444, 0.6625, 0.5429, 0.6625, 0.5464, 0.6615, 0.5476, 0.6607, 0.5451, 0.6608, 0.5391, 0.6603, 0.542, 0.6588, 0.5419, 0.6666, 0.5512, 0.6664, 0.5506, 0.6664, 0.5506, 0.6666, 0.5512, 0.6662, 0.5516, 0.6664, 0.5506, 0.666, 0.5512, 0.6664, 0.5506, 0.6664, 0.5506, 0.6662, 0.5506, 0.6667, 0.5497, 0.6664, 0.5506, 0.6662, 0.5506, 0.6664, 0.5506, 0.6664, 0.5506, 0.6668, 0.5498, 0.667, 0.5499, 0.6664, 0.5506, 0.6325, 0.6323, 0.6325, 0.6323, 0.6324, 0.632, 0.6332, 0.6359, 0.6332, 0.6357, 0.6333, 0.6357, 0.6308, 0.632, 0.6309, 0.632, 0.6309, 0.632, 0.6308, 0.6321, 0.6308, 0.632, 0.6309, 0.632, 0.6359, 0.6275, 0.6358, 0.6275, 0.6358, 0.6272, 0.6312, 0.6364, 0.6314, 0.6367, 0.6314, 0.6367, 0.6312, 0.6365, 0.6312, 0.6364, 0.6313, 0.6367, 0.6358, 0.637, 0.6358, 0.6372, 0.6357, 0.6372, 0.4261, 0.0528, 0.4265, 0.07738, 0.4256, 0.07738, 0.4233, 0.05285, 0.4227, 0.07744, 0.4209, 0.07741, 0.4202, 0.0528, 0.4209, 0.07741, 0.4199, 0.07751, 0.4233, 0.05285, 0.4246, 0.05298, 0.4234, 0.07751, 0.9903, 0.01122, 0.9912, 0.0114, 0.99, 0.03401, 0.988, 0.01122, 0.9891, 0.03395, 0.9887, 0.03406, 0.9903, 0.01122, 0.9897, 0.03395, 0.9891, 0.03395, 0.9835, 0.01136, 0.984, 0.03406, 0.9837, 0.03406, 0.9824, 0.03406, 0.98, 0.03406, 0.9811, 0.01131, 0.9835, 0.01136, 0.9868, 0.01136, 0.985, 0.03406, 0.9791, 0.02717, 0.9794, 0.02625, 0.98, 0.0287, 0.9792, 0.02315, 0.9791, 0.02264, 0.9797, 0.02297, 0.9775, 0.02648, 0.9775, 0.02798, 0.977, 0.02745, 0.9792, 0.02489, 0.9797, 0.02468, 0.9798, 0.02495, 0.9796, 0.02337, 0.9797, 0.02297, 0.98, 0.02423, 0.979, 0.03174, 0.9795, 0.02883, 0.98, 0.0287, 0.6312, 0.6364, 0.6314, 0.6367, 0.6313, 0.6367, 0.6308, 0.6321, 0.6308, 0.632, 0.6308, 0.632, 0.6308, 0.632, 0.6308, 0.632, 0.6308, 0.632, 0.6325, 0.6322, 0.6325, 0.6323, 0.6324, 0.632, 0.6667, 0.5497, 0.6668, 0.5498, 0.6664, 0.5506, 0.6661, 0.5514, 0.6664, 0.5506, 0.6664, 0.5506, 0.6664, 0.5506, 0.6664, 0.5506, 0.6664, 0.5506, 0.6664, 0.5506, 0.6664, 0.5506, 0.6664, 0.5506, 0.6681, 0.5466, 0.6681, 0.5466, 0.6675, 0.5482, 0.6675, 0.5482, 0.6668, 0.5498, 0.6667, 0.5497, 0.6682, 0.5397, 0.6682, 0.5397, 0.6681, 0.5466, 0.6646, 0.5539, 0.6654, 0.5526, 0.6654, 0.5526, 0.6681, 0.5466, 0.6675, 0.5482, 0.667, 0.5478, 0.6608, 0.5573, 0.6646, 0.5539, 0.6646, 0.5539, 0.6676, 0.5537, 0.6671, 0.5524, 0.668, 0.5486, 0.6676, 0.5537, 0.6653, 0.5552, 0.6658, 0.5534, 0.6652, 0.55, 0.6673, 0.5459, 0.667, 0.5478, 0.6646, 0.5539, 0.664, 0.5525, 0.665, 0.5518, 0.6652, 0.55, 0.6657, 0.5503, 0.665, 0.5518, 0.6309, 0.6322, 0.6309, 0.6322, 0.6312, 0.632, 0.6853, 0.06916, 0.6843, 0.07047, 0.6841, 0.07036, 0.6844, 0.073, 0.6831, 0.07398, 0.6835, 0.07219, 0.6844, 0.073, 0.6838, 0.07177, 0.6843, 0.07047, 0.6831, 0.07398, 0.6827, 0.07319, 0.6834, 0.07196, 0.6786, 0.07932, 0.6781, 0.07782, 0.6819, 0.07443, 0.6863, 0.0606, 0.6863, 0.06785, 0.6854, 0.06717, 0.6819, 0.07443, 0.6827, 0.07319, 0.6831, 0.07398, 0.6854, 0.06717, 0.6863, 0.06785, 0.6853, 0.06916, 0.669, 0.5473, 0.668, 0.5486, 0.668, 0.5486, 0.6662, 0.5516, 0.6662, 0.5516, 0.6661, 0.5514, 0.6653, 0.5552, 0.6653, 0.5552, 0.6658, 0.5534, 0.6671, 0.5524, 0.6671, 0.5524, 0.668, 0.5486, 0.667, 0.5499, 0.6668, 0.5498, 0.6668, 0.5498, 0.6661, 0.5514, 0.6661, 0.5514, 0.6654, 0.5526, 0.6658, 0.5534, 0.6658, 0.5534, 0.6671, 0.5524, 0.6675, 0.5482, 0.6675, 0.5482, 0.6668, 0.5498, 0.9822, 0.02921, 0.9824, 0.0233, 0.981, 0.02223, 0.9867, 0.03643, 0.9882, 0.03706, 0.9882, 0.03105, 0.9851, 0.02682, 0.9852, 0.02406, 0.9837, 0.02355, 0.9805, 0.009134, 0.9792, 0.01019, 0.9801, 0.01051, 0.9906, 0.02192, 0.989, 0.02447, 0.9901, 0.0241, 0.9848, 0.02955, 0.9828, 0.02955, 0.9834, 0.03253, 0.9921, 0.03562, 0.9939, 0.03547, 0.9939, 0.02924, 0.9921, 0.02905, 0.9939, 0.02924, 0.9938, 0.02696, 0.9812, 0.01513, 0.9808, 0.02054, 0.9828, 0.01998, 0.9812, 0.01513, 0.9828, 0.01504, 0.9827, 0.01336, 0.9897, 0.02869, 0.9908, 0.02925, 0.9911, 0.02714, 0.9822, 0.02921, 0.9809, 0.02932, 0.9814, 0.03135, 0.9887, 0.0265, 0.9885, 0.02813, 0.9897, 0.02869, 0.9915, 0.02304, 0.9901, 0.0241, 0.9914, 0.02451, 0.9848, 0.02955, 0.9851, 0.02682, 0.9834, 0.02655, 0.9883, 0.03299, 0.9898, 0.03412, 0.9897, 0.02869, 0.9798, 0.01312, 0.9796, 0.01521, 0.9812, 0.01513, 0.9796, 0.01521, 0.979, 0.02223, 0.9808, 0.02054, 0.9851, 0.03227, 0.9834, 0.03253, 0.9837, 0.03548, 0.9818, 0.008388, 0.9805, 0.009134, 0.9814, 0.0105, 0.981, 0.007595, 0.9796, 0.008284, 0.9805, 0.009134, 0.9867, 0.03202, 0.9851, 0.03227, 0.9852, 0.03498, 0.9867, 0.02955, 0.9867, 0.02709, 0.9851, 0.02682, 0.9929, 0.02249, 0.9915, 0.02304, 0.9925, 0.02448, 0.9777, 0.01443, 0.979, 0.01478, 0.9791, 0.01273, 0.9911, 0.02714, 0.9908, 0.02925, 0.9921, 0.02905, 0.991, 0.03546, 0.9921, 0.03562, 0.9921, 0.02905, 0.9867, 0.03202, 0.9867, 0.02955, 0.9848, 0.02955, 0.9922, 0.02141, 0.9906, 0.02192, 0.9915, 0.02304, 0.9796, 0.008284, 0.9783, 0.009512, 0.9792, 0.01019, 0.9867, 0.02233, 0.9852, 0.02406, 0.9851, 0.02682, 0.9777, 0.01443, 0.9769, 0.01939, 0.9787, 0.02069, 0.9914, 0.02451, 0.9911, 0.02714, 0.9923, 0.02702, 0.978, 0.01224, 0.9791, 0.01273, 0.9792, 0.01019, 0.9801, 0.01051, 0.9798, 0.01312, 0.9813, 0.01307, 0.989, 0.02447, 0.9887, 0.0265, 0.9899, 0.02664, 0.9791, 0.01273, 0.9798, 0.01312, 0.9801, 0.01051, 0.9899, 0.02664, 0.9911, 0.02714, 0.9914, 0.02451, 0.9813, 0.01307, 0.9827, 0.01336, 0.9826, 0.01126, 0.9925, 0.02448, 0.9923, 0.02702, 0.9938, 0.02696, 0.6332, 0.6345, 0.6324, 0.6343, 0.6325, 0.6353, 0.6333, 0.6295, 0.6333, 0.6309, 0.6338, 0.6304, 0.6326, 0.6307, 0.6333, 0.6309, 0.6333, 0.6295, 0.6333, 0.6295, 0.6333, 0.6278, 0.6328, 0.6281, 0.6338, 0.6295, 0.6337, 0.6272, 0.6335, 0.6274, 0.6327, 0.6333, 0.6324, 0.6343, 0.6332, 0.6345, 0.6344, 0.6332, 0.6347, 0.6333, 0.6347, 0.6326, 0.6347, 0.6317, 0.6347, 0.631, 0.6344, 0.6311, 0.6352, 0.6367, 0.6355, 0.6352, 0.6349, 0.6364, 0.6355, 0.6352, 0.6355, 0.6339, 0.6349, 0.6342, 0.6313, 0.6317, 0.6312, 0.632, 0.6315, 0.6323, 0.6337, 0.6272, 0.6338, 0.6272, 0.6337, 0.6263, 0.6347, 0.6326, 0.6347, 0.6317, 0.6343, 0.6319, 0.6338, 0.6326, 0.6343, 0.6327, 0.6343, 0.6319, 0.6343, 0.6319, 0.6344, 0.6311, 0.6341, 0.6312, 0.6344, 0.6335, 0.6347, 0.6336, 0.6347, 0.6333, 0.6337, 0.6272, 0.6336, 0.6262, 0.6334, 0.6264, 0.6335, 0.6274, 0.6334, 0.6264, 0.6332, 0.627, 0.6312, 0.632, 0.6309, 0.6322, 0.6309, 0.6327, 0.6315, 0.6323, 0.6315, 0.6341, 0.6317, 0.634, 0.6344, 0.6337, 0.6347, 0.6338, 0.6347, 0.6336, 0.6359, 0.6364, 0.6358, 0.6365, 0.6358, 0.6367, 0.6338, 0.6268, 0.6338, 0.6263, 0.6337, 0.6263, 0.6335, 0.6322, 0.6336, 0.6335, 0.6336, 0.6322, 0.6315, 0.6336, 0.6314, 0.6345, 0.6315, 0.6341, 0.6639, 0.5437, 0.6625, 0.5464, 0.6652, 0.55, 0.6311, 0.6339, 0.6312, 0.6352, 0.6313, 0.635, 0.6359, 0.6283, 0.6358, 0.6282, 0.6358, 0.6288, 0.6336, 0.6313, 0.6336, 0.6309, 0.6333, 0.631, 0.6336, 0.6322, 0.6336, 0.6313, 0.6333, 0.6314, 0.6309, 0.6327, 0.6311, 0.6339, 0.6314, 0.6336, 0.6625, 0.5464, 0.6615, 0.5476, 0.664, 0.5525, 0.6333, 0.6332, 0.6332, 0.6328, 0.6329, 0.6329, 0.6314, 0.6309, 0.6311, 0.6312, 0.6313, 0.6317, 0.6612, 0.5394, 0.6613, 0.539, 0.6611, 0.5388, 0.6619, 0.5388, 0.6616, 0.5391, 0.6617, 0.5395, 0.6615, 0.5476, 0.659, 0.5492, 0.6603, 0.5558, 0.6673, 0.5394, 0.6641, 0.5395, 0.6639, 0.5437, 0.9794, 0.02625, 0.977, 0.02525, 0.9775, 0.02648, 0.9791, 0.0246, 0.9791, 0.02525, 0.9792, 0.02489, 0.6614, 0.5369, 0.6613, 0.5382, 0.6619, 0.5388, 0.6616, 0.5391, 0.6613, 0.539, 0.6612, 0.5394, 0.6611, 0.5381, 0.6613, 0.5382, 0.6614, 0.5369, 0.6608, 0.5391, 0.6611, 0.5388, 0.6611, 0.5381, 0.9796, 0.02337, 0.9792, 0.02315, 0.9792, 0.02448, 0.9792, 0.02448, 0.9792, 0.02489, 0.9797, 0.02468, 0.9775, 0.03249, 0.977, 0.03406, 0.9792, 0.03296, 0.9792, 0.02315, 0.9791, 0.02264, 0.9791, 0.0246, 0.9798, 0.02495, 0.98, 0.02423, 0.9798, 0.02423, 0.977, 0.02745, 0.977, 0.03406, 0.9775, 0.03249, 0.6682, 0.5397, 0.6673, 0.5394, 0.6673, 0.5459, 0.664, 0.5525, 0.6603, 0.5558, 0.6608, 0.5573, 0.6662, 0.5516, 0.6666, 0.5512, 0.6666, 0.5512, 0.666, 0.5512, 0.6662, 0.5506, 0.6657, 0.5503, 0.4338, 0.0774, 0.4334, 0.0528, 0.4314, 0.0528, 0.4261, 0.0528, 0.4265, 0.07738, 0.4292, 0.07738, 0.6654, 0.5526, 0.6661, 0.5514, 0.666, 0.5512, 0.6657, 0.5503, 0.6662, 0.5506, 0.6667, 0.5497, 0.6332, 0.6328, 0.6332, 0.6328, 0.6329, 0.6329, 0.6666, 0.5512, 0.6666, 0.5512, 0.667, 0.5499, 0.6664, 0.5506, 0.6664, 0.5506, 0.6664, 0.5506, 0.6664, 0.5506, 0.6664, 0.5506, 0.6664, 0.5506, 0.6664, 0.5506, 0.6664, 0.5506, 0.6664, 0.5506, 0.6664, 0.5506, 0.6664, 0.5506, 0.6664, 0.5506, 0.6664, 0.5506, 0.6664, 0.5506, 0.6664, 0.5506, 0.6664, 0.5506, 0.6664, 0.5506, 0.6664, 0.5506, 0.6628, 0.539, 0.662, 0.5413, 0.6627, 0.5407, 0.6608, 0.5391, 0.6603, 0.542, 0.6608, 0.5419, 0.6617, 0.536, 0.6614, 0.5369, 0.6628, 0.539, 0.6617, 0.5395, 0.6615, 0.5417, 0.662, 0.5413, 0.6607, 0.5451, 0.6603, 0.542, 0.6588, 0.5419, 0.6615, 0.5417, 0.6608, 0.5419, 0.6615, 0.5444, 0.6675, 0.5148, 0.6698, 0.504, 0.6594, 0.4993, 0.6615, 0.5444, 0.6608, 0.5419, 0.6603, 0.542, 0.6627, 0.5407, 0.6625, 0.5429, 0.6639, 0.5437, 0.6608, 0.5419, 0.6615, 0.5417, 0.6617, 0.5395, 0.6615, 0.5476, 0.6607, 0.5451, 0.6585, 0.5462, 0.6625, 0.5429, 0.6615, 0.5444, 0.6625, 0.5464, 0.6625, 0.5464, 0.6615, 0.5444, 0.6607, 0.5451, 0.6588, 0.5419, 0.6603, 0.542, 0.6608, 0.5391, 0.6664, 0.5506, 0.6664, 0.5506, 0.6666, 0.5512, 0.6666, 0.5512, 0.6664, 0.5506, 0.6664, 0.5506, 0.6664, 0.5506, 0.6664, 0.5506, 0.666, 0.5512, 0.6662, 0.5506, 0.6664, 0.5506, 0.6664, 0.5506, 0.6664, 0.5506, 0.6664, 0.5506, 0.6662, 0.5506, 0.6668, 0.5498, 0.6664, 0.5506, 0.6664, 0.5506, 0.6325, 0.6323, 0.6324, 0.632, 0.6324, 0.632, 0.6333, 0.6357, 0.6332, 0.6357, 0.6332, 0.6359, 0.6309, 0.632, 0.6309, 0.632, 0.6308, 0.632, 0.6308, 0.6321, 0.6309, 0.6321, 0.6309, 0.632, 0.6359, 0.6275, 0.6358, 0.6272, 0.6358, 0.6272, 0.6314, 0.6367, 0.6314, 0.6367, 0.6312, 0.6364, 0.6312, 0.6365, 0.6313, 0.6368, 0.6313, 0.6367, 0.6357, 0.6372, 0.6358, 0.6372, 0.6358, 0.637, 0.4256, 0.07738, 0.4265, 0.07738, 0.4261, 0.0528, 0.4209, 0.07741, 0.4227, 0.07744, 0.4233, 0.05285, 0.4199, 0.07751, 0.4209, 0.07741, 0.4202, 0.0528, 0.4233, 0.05285, 0.4227, 0.07744, 0.4234, 0.07751, 0.9903, 0.01122, 0.9897, 0.03395, 0.99, 0.03401, 0.9887, 0.03406, 0.9891, 0.03395, 0.988, 0.01122, 0.9891, 0.03395, 0.9897, 0.03395, 0.9903, 0.01122, 0.9837, 0.03406, 0.984, 0.03406, 0.9835, 0.01136, 0.9824, 0.03406, 0.9818, 0.01131, 0.9811, 0.01131, 0.9835, 0.01136, 0.984, 0.03406, 0.985, 0.03406, 0.98, 0.0287, 0.9794, 0.02625, 0.9791, 0.02717, 0.9797, 0.02297, 0.9791, 0.02264, 0.9792, 0.02315, 0.9775, 0.02648, 0.977, 0.02525, 0.977, 0.02745, 0.9792, 0.02489, 0.9791, 0.02525, 0.9798, 0.02495, 0.98, 0.02423, 0.9797, 0.02297, 0.9796, 0.02337, 0.979, 0.03174, 0.9792, 0.03296, 0.98, 0.0287, 0.6313, 0.6367, 0.6314, 0.6367, 0.6312, 0.6364, 0.6308, 0.6321, 0.6308, 0.6321, 0.6308, 0.632, 0.6308, 0.632, 0.6308, 0.632, 0.6308, 0.632, 0.6325, 0.6322, 0.6324, 0.632, 0.6324, 0.632, 0.6667, 0.5497, 0.6664, 0.5506, 0.6664, 0.5506, 0.6664, 0.5506, 0.6664, 0.5506, 0.6661, 0.5514, 0.6664, 0.5506, 0.6664, 0.5506, 0.6664, 0.5506, 0.6664, 0.5506, 0.6664, 0.5506, 0.6664, 0.5506, 0.6675, 0.5482, 0.6681, 0.5466, 0.6681, 0.5466, 0.6667, 0.5497, 0.6668, 0.5498, 0.6675, 0.5482, 0.6681, 0.5466, 0.6682, 0.5397, 0.6682, 0.5397, 0.6646, 0.5539, 0.6646, 0.5539, 0.6654, 0.5526, 0.667, 0.5478, 0.6675, 0.5482, 0.6681, 0.5466, 0.6608, 0.5573, 0.6608, 0.5573, 0.6646, 0.5539, 0.668, 0.5486, 0.6671, 0.5524, 0.6676, 0.5537, 0.6676, 0.5537, 0.6671, 0.5524, 0.6658, 0.5534, 0.6652, 0.55, 0.6657, 0.5503, 0.667, 0.5478, 0.6646, 0.5539, 0.6654, 0.5526, 0.665, 0.5518, 0.665, 0.5518, 0.6657, 0.5503, 0.6652, 0.55, 0.6312, 0.632, 0.6309, 0.6322, 0.6309, 0.6322, 0.6841, 0.07036, 0.6843, 0.07047, 0.6853, 0.06916, 0.6844, 0.073, 0.6838, 0.07177, 0.6835, 0.07219, 0.6843, 0.07047, 0.6838, 0.07177, 0.6844, 0.073, 0.6831, 0.07398, 0.6835, 0.07219, 0.6834, 0.07196, 0.6819, 0.07443, 0.6781, 0.07782, 0.6786, 0.07932, 0.6863, 0.0606, 0.6854, 0.06028, 0.6854, 0.06717, 0.6831, 0.07398, 0.6827, 0.07319, 0.6819, 0.07443, 0.6854, 0.06717, 0.6848, 0.06877, 0.6853, 0.06916, 0.669, 0.5473, 0.669, 0.5473, 0.668, 0.5486, 0.6661, 0.5514, 0.6662, 0.5516, 0.6662, 0.5516, 0.6658, 0.5534, 0.6653, 0.5552, 0.6653, 0.5552, 0.668, 0.5486, 0.6671, 0.5524, 0.6671, 0.5524, 0.667, 0.5499, 0.667, 0.5499, 0.6668, 0.5498, 0.6654, 0.5526, 0.6661, 0.5514, 0.6661, 0.5514, 0.6671, 0.5524, 0.6658, 0.5534, 0.6658, 0.5534, 0.6668, 0.5498, 0.6675, 0.5482, 0.6675, 0.5482, 0.5225, 0.5185, 0.5225, 0.4879, 0.5263, 0.488, 0.5301, 0.5185, 0.5301, 0.4879, 0.5339, 0.4881, 0.5225, 0.5185, 0.5187, 0.5185, 0.5187, 0.488, 0.5263, 0.4881, 0.5301, 0.4879, 0.5301, 0.5185, 0.5339, 0.49, 0.5339, 0.489, 0.5377, 0.489, 0.5339, 0.4879, 0.5377, 0.4879, 0.5377, 0.489, 0.9824, 0.0233, 0.9822, 0.02921, 0.981, 0.02223, 0.987, 0.03112, 0.9882, 0.03105, 0.9867, 0.03643, 0.9852, 0.02406, 0.9851, 0.02682, 0.9837, 0.02355, 0.9792, 0.01019, 0.9805, 0.009134, 0.9801, 0.01051, 0.9915, 0.02304, 0.9901, 0.0241, 0.9906, 0.02192, 0.9851, 0.03227, 0.9834, 0.03253, 0.9848, 0.02955, 0.9921, 0.02905, 0.9939, 0.02924, 0.9921, 0.03562, 0.9923, 0.02702, 0.9938, 0.02696, 0.9921, 0.02905, 0.9808, 0.02054, 0.9812, 0.01513, 0.9828, 0.01998, 0.9813, 0.01307, 0.9827, 0.01336, 0.9812, 0.01513, 0.9899, 0.02664, 0.9911, 0.02714, 0.9897, 0.02869, 0.9824, 0.03121, 0.9814, 0.03135, 0.9822, 0.02921, 0.9885, 0.02813, 0.9887, 0.0265, 0.9897, 0.02869, 0.9925, 0.02448, 0.9914, 0.02451, 0.9915, 0.02304, 0.9851, 0.02682, 0.9848, 0.02955, 0.9834, 0.02655, 0.9885, 0.02813, 0.9897, 0.02869, 0.9883, 0.03299, 0.9796, 0.01521, 0.9798, 0.01312, 0.9812, 0.01513, 0.979, 0.02223, 0.9796, 0.01521, 0.9808, 0.02054, 0.9852, 0.03498, 0.9837, 0.03548, 0.9851, 0.03227, 0.9805, 0.009134, 0.9818, 0.008388, 0.9814, 0.0105, 0.9796, 0.008284, 0.981, 0.007595, 0.9805, 0.009134, 0.9867, 0.03692, 0.9852, 0.03498, 0.9867, 0.03202, 0.9867, 0.02709, 0.9867, 0.02955, 0.9851, 0.02682, 0.9936, 0.02411, 0.9925, 0.02448, 0.9929, 0.02249, 0.978, 0.01224, 0.9791, 0.01273, 0.9777, 0.01443, 0.9908, 0.02925, 0.9911, 0.02714, 0.9921, 0.02905, 0.9908, 0.02925, 0.9921, 0.02905, 0.991, 0.03546, 0.9867, 0.02955, 0.9867, 0.03202, 0.9848, 0.02955, 0.9929, 0.02249, 0.9915, 0.02304, 0.9922, 0.02141, 0.9783, 0.009512, 0.9796, 0.008284, 0.9792, 0.01019, 0.9867, 0.02709, 0.9851, 0.02682, 0.9867, 0.02233, 0.9769, 0.01939, 0.9777, 0.01443, 0.9787, 0.02069, 0.9911, 0.02714, 0.9914, 0.02451, 0.9923, 0.02702, 0.9783, 0.009512, 0.9792, 0.01019, 0.978, 0.01224, 0.9798, 0.01312, 0.9801, 0.01051, 0.9813, 0.01307, 0.9887, 0.0265, 0.989, 0.02447, 0.9899, 0.02664, 0.9792, 0.01019, 0.9801, 0.01051, 0.9791, 0.01273, 0.9901, 0.0241, 0.9914, 0.02451, 0.9899, 0.02664, 0.9814, 0.0105, 0.9826, 0.01126, 0.9813, 0.01307, 0.9923, 0.02702, 0.9925, 0.02448, 0.9938, 0.02696, 0.6324, 0.6343, 0.6332, 0.6345, 0.6325, 0.6353, 0.6333, 0.6309, 0.6333, 0.6295, 0.6338, 0.6304, 0.6324, 0.6298, 0.6333, 0.6295, 0.6326, 0.6307, 0.6324, 0.6298, 0.6324, 0.6285, 0.6333, 0.6295, 0.6328, 0.6281, 0.6333, 0.6278, 0.6333, 0.6295, 0.6333, 0.6295, 0.6333, 0.6278, 0.6338, 0.6295, 0.6335, 0.6274, 0.6337, 0.6272, 0.6338, 0.6295, 0.6333, 0.6332, 0.6332, 0.6345, 0.6327, 0.6333, 0.6347, 0.6333, 0.6344, 0.6332, 0.6347, 0.6326, 0.6343, 0.6319, 0.6344, 0.6311, 0.6347, 0.6317, 0.6352, 0.6367, 0.6349, 0.6364, 0.6355, 0.6352, 0.6347, 0.6352, 0.6355, 0.6352, 0.6349, 0.6364, 0.6347, 0.6352, 0.6349, 0.6342, 0.6355, 0.6352, 0.6317, 0.6318, 0.6315, 0.6323, 0.6313, 0.6317, 0.6338, 0.6272, 0.6337, 0.6272, 0.6337, 0.6263, 0.6343, 0.6327, 0.6343, 0.6319, 0.6347, 0.6326, 0.6343, 0.6327, 0.6338, 0.6326, 0.6343, 0.6319, 0.6339, 0.6318, 0.6341, 0.6312, 0.6343, 0.6319, 0.6347, 0.6336, 0.6344, 0.6335, 0.6347, 0.6333, 0.6336, 0.6262, 0.6337, 0.6272, 0.6334, 0.6264, 0.6334, 0.6264, 0.6335, 0.6274, 0.6332, 0.627, 0.6315, 0.6323, 0.6309, 0.6327, 0.6312, 0.632, 0.6317, 0.6318, 0.6317, 0.634, 0.6315, 0.6323, 0.6344, 0.6335, 0.6347, 0.6336, 0.6344, 0.6337, 0.6358, 0.6365, 0.6359, 0.6364, 0.6358, 0.6367, 0.6338, 0.6272, 0.6337, 0.6263, 0.6338, 0.6268, 0.6315, 0.6323, 0.6315, 0.6341, 0.6315, 0.6336, 0.6673, 0.5459, 0.6652, 0.55, 0.6639, 0.5437, 0.6314, 0.6336, 0.6314, 0.6345, 0.6311, 0.6339, 0.6313, 0.635, 0.6312, 0.6352, 0.6311, 0.6339, 0.6359, 0.6289, 0.6358, 0.6288, 0.6359, 0.6283, 0.6333, 0.6314, 0.6333, 0.631, 0.6336, 0.6313, 0.6335, 0.6322, 0.6333, 0.6314, 0.6336, 0.6322, 0.6315, 0.6323, 0.6314, 0.6336, 0.6309, 0.6327, 0.6652, 0.55, 0.664, 0.5525, 0.6625, 0.5464, 0.6332, 0.6328, 0.6333, 0.6332, 0.6329, 0.6329, 0.6311, 0.6312, 0.6314, 0.6309, 0.6313, 0.6317, 0.6613, 0.539, 0.6612, 0.5394, 0.6611, 0.5388, 0.6628, 0.539, 0.6617, 0.5395, 0.6619, 0.5388, 0.664, 0.5525, 0.6603, 0.5558, 0.6615, 0.5476, 0.6641, 0.5395, 0.6673, 0.5394, 0.6639, 0.5437, 0.9791, 0.02717, 0.9775, 0.02648, 0.9794, 0.02625, 0.9792, 0.02448, 0.9792, 0.02489, 0.9791, 0.0246, 0.6613, 0.5382, 0.6614, 0.5369, 0.6619, 0.5388, 0.6617, 0.5395, 0.6612, 0.5394, 0.6616, 0.5391, 0.6603, 0.537, 0.6614, 0.5369, 0.6611, 0.5381, 0.6611, 0.5388, 0.6608, 0.5391, 0.6611, 0.5381, 0.9798, 0.02423, 0.9792, 0.02448, 0.9796, 0.02337, 0.9792, 0.02489, 0.9792, 0.02448, 0.9797, 0.02468, 0.977, 0.03406, 0.9775, 0.03249, 0.9792, 0.03296, 0.9791, 0.02264, 0.9792, 0.02315, 0.9791, 0.0246, 0.9797, 0.02468, 0.9798, 0.02423, 0.9798, 0.02495, 0.9775, 0.02798, 0.9775, 0.03249, 0.977, 0.02745, 0.6673, 0.5394, 0.6682, 0.5397, 0.6673, 0.5459, 0.6646, 0.5539, 0.6608, 0.5573, 0.664, 0.5525, 0.6662, 0.5516, 0.6666, 0.5512, 0.6662, 0.5516, 0.665, 0.5518, 0.6657, 0.5503, 0.666, 0.5512, 0.4334, 0.0528, 0.4338, 0.0774, 0.4314, 0.0528, 0.4265, 0.07738, 0.4261, 0.0528, 0.4292, 0.07738, 0.6661, 0.5514, 0.6654, 0.5526, 0.666, 0.5512, 0.6662, 0.5506, 0.6657, 0.5503, 0.6667, 0.5497, 0.6332, 0.6328, 0.6332, 0.6328, 0.6329, 0.6329, 0.6666, 0.5512, 0.6666, 0.5512, 0.667, 0.5499, 0.6664, 0.5506, 0.6664, 0.5506, 0.6664, 0.5506, 0.6664, 0.5506, 0.6664, 0.5506, 0.6664, 0.5506, 0.6664, 0.5506, 0.6664, 0.5506, 0.6664, 0.5506, 0.6664, 0.5506, 0.6664, 0.5506, 0.6664, 0.5506, 0.6664, 0.5506, 0.6664, 0.5506, 0.6664, 0.5506, 0.6664, 0.5506, 0.6664, 0.5506, 0.6664, 0.5506, 0.662, 0.5413, 0.6628, 0.539, 0.6627, 0.5407, 0.6603, 0.542, 0.6608, 0.5391, 0.6608, 0.5419, 0.6614, 0.5369, 0.6617, 0.536, 0.6628, 0.539, 0.6615, 0.5417, 0.6617, 0.5395, 0.662, 0.5413, 0.6603, 0.542, 0.6607, 0.5451, 0.6588, 0.5419, 0.6625, 0.5429, 0.6615, 0.5444, 0.6615, 0.5417, 0.6561, 0.5148, 0.6594, 0.4993, 0.6675, 0.5148, 0.6608, 0.5419, 0.6615, 0.5444, 0.6603, 0.542, 0.6641, 0.5395, 0.6639, 0.5437, 0.6627, 0.5407, 0.6612, 0.5394, 0.6617, 0.5395, 0.6608, 0.5419, 0.6607, 0.5451, 0.6615, 0.5476, 0.6585, 0.5462, 0.6639, 0.5437, 0.6625, 0.5464, 0.6625, 0.5429, 0.6615, 0.5444, 0.6625, 0.5464, 0.6607, 0.5451, 0.6603, 0.537, 0.6608, 0.5391, 0.6588, 0.5419, 0.667, 0.5499, 0.6666, 0.5512, 0.6664, 0.5506, 0.6664, 0.5506, 0.6666, 0.5512, 0.6664, 0.5506, 0.6661, 0.5514, 0.666, 0.5512, 0.6664, 0.5506, 0.6664, 0.5506, 0.6662, 0.5506, 0.6664, 0.5506, 0.666, 0.5512, 0.6662, 0.5506, 0.6664, 0.5506, 0.6664, 0.5506, 0.6668, 0.5498, 0.6664, 0.5506, 0.6324, 0.632, 0.6325, 0.6323, 0.6324, 0.632, 0.6333, 0.6359, 0.6332, 0.6359, 0.6333, 0.6357, 0.6308, 0.632, 0.6308, 0.632, 0.6309, 0.632, 0.6309, 0.6321, 0.6308, 0.6321, 0.6309, 0.632, 0.6358, 0.6272, 0.6359, 0.6275, 0.6358, 0.6272, 0.6312, 0.6364, 0.6312, 0.6364, 0.6314, 0.6367, 0.6313, 0.6368, 0.6312, 0.6365, 0.6313, 0.6367, 0.6357, 0.637, 0.6358, 0.637, 0.6357, 0.6372, 0.4246, 0.0528, 0.4261, 0.0528, 0.4256, 0.07738, 0.4202, 0.0528, 0.4233, 0.05285, 0.4209, 0.07741, 0.4185, 0.05298, 0.4202, 0.0528, 0.4199, 0.07751, 0.4227, 0.07744, 0.4233, 0.05285, 0.4234, 0.07751, 0.9897, 0.03395, 0.9903, 0.01122, 0.99, 0.03401, 0.9868, 0.01157, 0.988, 0.01122, 0.9887, 0.03406, 0.988, 0.01122, 0.9903, 0.01122, 0.9891, 0.03395, 0.9824, 0.01136, 0.9835, 0.01136, 0.9837, 0.03406, 0.9818, 0.01131, 0.9824, 0.03406, 0.9811, 0.01131, 0.984, 0.03406, 0.9835, 0.01136, 0.985, 0.03406, 0.9795, 0.02883, 0.9791, 0.02717, 0.98, 0.0287, 0.9796, 0.02337, 0.9792, 0.02315, 0.9797, 0.02297, 0.977, 0.02525, 0.9775, 0.02648, 0.977, 0.02745, 0.9791, 0.02525, 0.9792, 0.02489, 0.9798, 0.02495, 0.9798, 0.02423, 0.9796, 0.02337, 0.98, 0.02423, 0.9792, 0.03296, 0.979, 0.03174, 0.98, 0.0287, 0.6312, 0.6364, 0.6312, 0.6364, 0.6313, 0.6367, 0.6308, 0.6321, 0.6308, 0.6321, 0.6308, 0.632, 0.6308, 0.632, 0.6308, 0.632, 0.6308, 0.632, 0.6324, 0.632, 0.6325, 0.6322, 0.6324, 0.632, 0.6664, 0.5506, 0.6667, 0.5497, 0.6664, 0.5506, 0.6662, 0.5516, 0.6661, 0.5514, 0.6664, 0.5506, 0.6664, 0.5506, 0.6664, 0.5506, 0.6664, 0.5506, 0.6664, 0.5506, 0.6664, 0.5506, 0.6664, 0.5506, 0.6675, 0.5482, 0.6681, 0.5466, 0.6675, 0.5482, 0.667, 0.5478, 0.6675, 0.5482, 0.6667, 0.5497, 0.6681, 0.5466, 0.6682, 0.5397, 0.6681, 0.5466, 0.6646, 0.5539, 0.6646, 0.5539, 0.6654, 0.5526, 0.6673, 0.5459, 0.6681, 0.5466, 0.667, 0.5478, 0.6608, 0.5573, 0.6608, 0.5573, 0.6646, 0.5539, 0.669, 0.5473, 0.6676, 0.5537, 0.668, 0.5486, 0.6671, 0.5524, 0.6676, 0.5537, 0.6658, 0.5534, 0.6657, 0.5503, 0.6652, 0.55, 0.667, 0.5478, 0.6654, 0.5526, 0.6646, 0.5539, 0.665, 0.5518, 0.664, 0.5525, 0.6652, 0.55, 0.665, 0.5518, 0.6312, 0.632, 0.6309, 0.6322, 0.6312, 0.632, 0.6848, 0.06877, 0.6853, 0.06916, 0.6841, 0.07036, 0.6838, 0.07177, 0.6844, 0.073, 0.6835, 0.07219, 0.6853, 0.06916, 0.6844, 0.073, 0.6843, 0.07047, 0.6835, 0.07219, 0.6831, 0.07398, 0.6834, 0.07196, 0.6826, 0.07577, 0.6786, 0.07932, 0.6819, 0.07443, 0.6854, 0.06028, 0.6863, 0.0606, 0.6854, 0.06717, 0.6826, 0.07577, 0.6819, 0.07443, 0.6831, 0.07398, 0.6848, 0.06877, 0.6854, 0.06717, 0.6853, 0.06916, 0.669, 0.5473, 0.669, 0.5473, 0.668, 0.5486, 0.6661, 0.5514, 0.6662, 0.5516, 0.6661, 0.5514, 0.6658, 0.5534, 0.6653, 0.5552, 0.6658, 0.5534, 0.668, 0.5486, 0.6671, 0.5524, 0.668, 0.5486, 0.667, 0.5499, 0.667, 0.5499, 0.6668, 0.5498, 0.6654, 0.5526, 0.6661, 0.5514, 0.6654, 0.5526, 0.6671, 0.5524, 0.6658, 0.5534, 0.6671, 0.5524, 0.6668, 0.5498, 0.6675, 0.5482, 0.6668, 0.5498, 0.9809, 0.02932, 0.9822, 0.02921, 0.981, 0.02223, 0.987, 0.03112, 0.9867, 0.03643, 0.9882, 0.03105, 0.9834, 0.02655, 0.9851, 0.02682, 0.9837, 0.02355, 0.9814, 0.0105, 0.9805, 0.009134, 0.9801, 0.01051, 0.9915, 0.02304, 0.9906, 0.02192, 0.9901, 0.0241, 0.9851, 0.03227, 0.9848, 0.02955, 0.9834, 0.03253, 0.9921, 0.02905, 0.9921, 0.03562, 0.9939, 0.02924, 0.9923, 0.02702, 0.9921, 0.02905, 0.9938, 0.02696, 0.9828, 0.01504, 0.9812, 0.01513, 0.9828, 0.01998, 0.9813, 0.01307, 0.9812, 0.01513, 0.9827, 0.01336, 0.9899, 0.02664, 0.9897, 0.02869, 0.9911, 0.02714, 0.9824, 0.03121, 0.9822, 0.02921, 0.9814, 0.03135, 0.9899, 0.02664, 0.9887, 0.0265, 0.9897, 0.02869, 0.9925, 0.02448, 0.9915, 0.02304, 0.9914, 0.02451, 0.9828, 0.02955, 0.9848, 0.02955, 0.9834, 0.02655, 0.9885, 0.02813, 0.9883, 0.03299, 0.9897, 0.02869, 0.9813, 0.01307, 0.9798, 0.01312, 0.9812, 0.01513, 0.9812, 0.01513, 0.9796, 0.01521, 0.9808, 0.02054, 0.9852, 0.03498, 0.9851, 0.03227, 0.9837, 0.03548, 0.9826, 0.01126, 0.9818, 0.008388, 0.9814, 0.0105, 0.9818, 0.008388, 0.981, 0.007595, 0.9805, 0.009134, 0.9867, 0.03692, 0.9867, 0.03202, 0.9852, 0.03498, 0.9848, 0.02955, 0.9867, 0.02955, 0.9851, 0.02682, 0.9936, 0.02411, 0.9929, 0.02249, 0.9925, 0.02448, 0.978, 0.01224, 0.9777, 0.01443, 0.9791, 0.01273, 0.9923, 0.02702, 0.9911, 0.02714, 0.9921, 0.02905, 0.9908, 0.02925, 0.991, 0.03546, 0.9921, 0.02905, 0.9851, 0.03227, 0.9867, 0.03202, 0.9848, 0.02955, 0.9929, 0.02249, 0.9922, 0.02141, 0.9915, 0.02304, 0.9805, 0.009134, 0.9796, 0.008284, 0.9792, 0.01019, 0.9867, 0.02709, 0.9867, 0.02233, 0.9851, 0.02682, 0.979, 0.01478, 0.9777, 0.01443, 0.9787, 0.02069, 0.9925, 0.02448, 0.9914, 0.02451, 0.9923, 0.02702, 0.9783, 0.009512, 0.978, 0.01224, 0.9792, 0.01019, 0.9814, 0.0105, 0.9801, 0.01051, 0.9813, 0.01307, 0.9901, 0.0241, 0.989, 0.02447, 0.9899, 0.02664, 0.9792, 0.01019, 0.9791, 0.01273, 0.9801, 0.01051, 0.9901, 0.0241, 0.9899, 0.02664, 0.9914, 0.02451, 0.9814, 0.0105, 0.9813, 0.01307, 0.9826, 0.01126, 0.9936, 0.02411, 0.9925, 0.02448, 0.9938, 0.02696, 0.6331, 0.6357, 0.6332, 0.6345, 0.6325, 0.6353, 0.6338, 0.6295, 0.6333, 0.6295, 0.6338, 0.6304, 0.6324, 0.6298, 0.6326, 0.6307, 0.6333, 0.6295, 0.6328, 0.6281, 0.6324, 0.6285, 0.6333, 0.6295, 0.6324, 0.6298, 0.6333, 0.6295, 0.6324, 0.6285, 0.6335, 0.6274, 0.6333, 0.6278, 0.6338, 0.6295, 0.6333, 0.6295, 0.6338, 0.6295, 0.6333, 0.6278, 0.6333, 0.6332, 0.6327, 0.6333, 0.6332, 0.6345, 0.6343, 0.6327, 0.6344, 0.6332, 0.6347, 0.6326, 0.6343, 0.6319, 0.6347, 0.6317, 0.6344, 0.6311, 0.6347, 0.6352, 0.6349, 0.6364, 0.6355, 0.6352, 0.6352, 0.6367, 0.6355, 0.6368, 0.6355, 0.6352, 0.6347, 0.6352, 0.6355, 0.6352, 0.6349, 0.6342, 0.6317, 0.6318, 0.6313, 0.6317, 0.6315, 0.6323, 0.6336, 0.6262, 0.6337, 0.6272, 0.6337, 0.6263, 0.6343, 0.6327, 0.6347, 0.6326, 0.6343, 0.6319, 0.6339, 0.6318, 0.6338, 0.6326, 0.6343, 0.6319, 0.6339, 0.6318, 0.6343, 0.6319, 0.6341, 0.6312, 0.6344, 0.6332, 0.6344, 0.6335, 0.6347, 0.6333, 0.6335, 0.6274, 0.6337, 0.6272, 0.6334, 0.6264, 0.6333, 0.6278, 0.6335, 0.6274, 0.6332, 0.627, 0.6315, 0.6323, 0.6312, 0.632, 0.6309, 0.6327, 0.6317, 0.6318, 0.6315, 0.6323, 0.6317, 0.634, 0.6344, 0.6335, 0.6344, 0.6337, 0.6347, 0.6336, 0.6359, 0.637, 0.6359, 0.6364, 0.6358, 0.6367, 0.6338, 0.6272, 0.6338, 0.6268, 0.6337, 0.6263, 0.6315, 0.6323, 0.6315, 0.6336, 0.6315, 0.6341, 0.6673, 0.5459, 0.6639, 0.5437, 0.6652, 0.55, 0.6313, 0.635, 0.6314, 0.6345, 0.6311, 0.6339, 0.6314, 0.6336, 0.6311, 0.6339, 0.6314, 0.6345, 0.6359, 0.6289, 0.6359, 0.6283, 0.6358, 0.6288, 0.6333, 0.6314, 0.6336, 0.6313, 0.6333, 0.631, 0.6335, 0.6322, 0.6336, 0.6322, 0.6333, 0.6314, 0.6315, 0.6323, 0.6309, 0.6327, 0.6314, 0.6336, 0.6652, 0.55, 0.6625, 0.5464, 0.664, 0.5525, 0.6327, 0.6333, 0.6333, 0.6332, 0.6329, 0.6329, 0.6317, 0.6318, 0.6314, 0.6309, 0.6313, 0.6317, 0.6608, 0.5391, 0.6612, 0.5394, 0.6611, 0.5388, 0.6628, 0.539, 0.6619, 0.5388, 0.6617, 0.5395, 0.664, 0.5525, 0.6615, 0.5476, 0.6603, 0.5558, 0.6673, 0.5459, 0.6673, 0.5394, 0.6639, 0.5437, 0.9791, 0.02717, 0.9794, 0.02625, 0.9775, 0.02648, 0.9792, 0.02448, 0.9791, 0.0246, 0.9792, 0.02489, 0.6628, 0.539, 0.6614, 0.5369, 0.6619, 0.5388, 0.6617, 0.5395, 0.6616, 0.5391, 0.6612, 0.5394, 0.6603, 0.537, 0.6611, 0.5381, 0.6614, 0.5369, 0.6603, 0.537, 0.6608, 0.5391, 0.6611, 0.5381, 0.9798, 0.02423, 0.9796, 0.02337, 0.9792, 0.02448, 0.9798, 0.02423, 0.9792, 0.02448, 0.9797, 0.02468, 0.979, 0.03174, 0.9775, 0.03249, 0.9792, 0.03296, 0.9792, 0.02448, 0.9792, 0.02315, 0.9791, 0.0246, 0.9797, 0.02468, 0.9798, 0.02495, 0.9798, 0.02423, 0.9775, 0.02798, 0.977, 0.02745, 0.9775, 0.03249, 0.6681, 0.5466, 0.6682, 0.5397, 0.6673, 0.5459, 0.6646, 0.5539, 0.664, 0.5525, 0.6608, 0.5573, 0.6662, 0.5516, 0.6662, 0.5516, 0.6666, 0.5512, 0.665, 0.5518, 0.666, 0.5512, 0.6657, 0.5503, 0.4305, 0.0774, 0.4338, 0.0774, 0.4314, 0.0528, 0.4305, 0.0528, 0.4261, 0.0528, 0.4292, 0.07738, 0.665, 0.5518, 0.6654, 0.5526, 0.666, 0.5512, 0.667, 0.5478, 0.6657, 0.5503, 0.6667, 0.5497, 0.6329, 0.6329, 0.6332, 0.6328, 0.6329, 0.6329, 0.667, 0.5499, 0.6666, 0.5512, 0.667, 0.5499, 0.6664, 0.5506, 0.6664, 0.5506, 0.6664, 0.5506, 0.6664, 0.5506, 0.6664, 0.5506, 0.6664, 0.5506, 0.6664, 0.5506, 0.6664, 0.5506, 0.6664, 0.5506, 0.6664, 0.5506, 0.6664, 0.5506, 0.6664, 0.5506, 0.6664, 0.5506, 0.6664, 0.5506, 0.6664, 0.5506, 0.6664, 0.5506, 0.6664, 0.5506, 0.6664, 0.5506, 0.6641, 0.5395, 0.6628, 0.539, 0.6627, 0.5407, 0.6612, 0.5394, 0.6608, 0.5391, 0.6608, 0.5419, 0.6641, 0.5395, 0.6617, 0.536, 0.6628, 0.539, 0.6628, 0.539, 0.6617, 0.5395, 0.662, 0.5413, 0.6585, 0.5462, 0.6607, 0.5451, 0.6588, 0.5419, 0.6625, 0.5429, 0.6615, 0.5417, 0.6615, 0.5444, 0.6561, 0.5148, 0.6675, 0.5148, 0.6594, 0.4993, 0.6607, 0.5451, 0.6615, 0.5444, 0.6603, 0.542, 0.6641, 0.5395, 0.6627, 0.5407, 0.6639, 0.5437, 0.6612, 0.5394, 0.6608, 0.5419, 0.6617, 0.5395, 0.659, 0.5492, 0.6615, 0.5476, 0.6585, 0.5462, 0.6639, 0.5437, 0.6625, 0.5429, 0.6625, 0.5464, 0.6615, 0.5476, 0.6625, 0.5464, 0.6607, 0.5451, 0.6603, 0.537, 0.6588, 0.5419, 0.6608, 0.5391, 0.667, 0.5499, 0.6664, 0.5506, 0.6666, 0.5512, 0.6662, 0.5516, 0.6666, 0.5512, 0.6664, 0.5506, 0.6661, 0.5514, 0.6664, 0.5506, 0.666, 0.5512, 0.6667, 0.5497, 0.6662, 0.5506, 0.6664, 0.5506, 0.666, 0.5512, 0.6664, 0.5506, 0.6662, 0.5506, 0.667, 0.5499, 0.6668, 0.5498, 0.6664, 0.5506, 0.6325, 0.6323, 0.6325, 0.6323, 0.6324, 0.632, 0.6333, 0.6359, 0.6333, 0.6357, 0.6332, 0.6359, 0.6308, 0.632, 0.6309, 0.632, 0.6308, 0.632, 0.6308, 0.632, 0.6308, 0.6321, 0.6309, 0.632, 0.6358, 0.6275, 0.6359, 0.6275, 0.6358, 0.6272, 0.6312, 0.6364, 0.6314, 0.6367, 0.6312, 0.6364, 0.6312, 0.6364, 0.6312, 0.6365, 0.6313, 0.6367, 0.6357, 0.637, 0.6357, 0.6372, 0.6358, 0.637, 0.4246, 0.0528, 0.4256, 0.07738, 0.4261, 0.0528, 0.4202, 0.0528, 0.4209, 0.07741, 0.4233, 0.05285, 0.4185, 0.05298, 0.4199, 0.07751, 0.4202, 0.0528, 0.4246, 0.05298, 0.4233, 0.05285, 0.4234, 0.07751, 0.9912, 0.0114, 0.9903, 0.01122, 0.99, 0.03401, 0.9868, 0.01157, 0.9887, 0.03406, 0.988, 0.01122, 0.988, 0.01122, 0.9891, 0.03395, 0.9903, 0.01122, 0.9824, 0.01136, 0.9837, 0.03406, 0.9835, 0.01136, 0.98, 0.03406, 0.9824, 0.03406, 0.9811, 0.01131, 0.9868, 0.01136, 0.9835, 0.01136, 0.985, 0.03406, 0.9795, 0.02883, 0.98, 0.0287, 0.9791, 0.02717, 0.9796, 0.02337, 0.9797, 0.02297, 0.9792, 0.02315, 0.9775, 0.02798, 0.9775, 0.02648, 0.977, 0.02745, 0.9797, 0.02468, 0.9792, 0.02489, 0.9798, 0.02495, 0.9798, 0.02423, 0.98, 0.02423, 0.9796, 0.02337, 0.9795, 0.02883, 0.979, 0.03174, 0.98, 0.0287, 0.6312, 0.6364, 0.6313, 0.6367, 0.6312, 0.6364, 0.6308, 0.632, 0.6308, 0.6321, 0.6308, 0.632, 0.6308, 0.632, 0.6308, 0.632, 0.6308, 0.632, 0.6325, 0.6323, 0.6325, 0.6322, 0.6324, 0.632, 0.6668, 0.5498, 0.6667, 0.5497, 0.6664, 0.5506, 0.6662, 0.5516, 0.6664, 0.5506, 0.6661, 0.5514, 0.6664, 0.5506, 0.6664, 0.5506, 0.6664, 0.5506, 0.6664, 0.5506, 0.6664, 0.5506, 0.6664, 0.5506, 0.6675, 0.5482, 0.6675, 0.5482, 0.6681, 0.5466, 0.667, 0.5478, 0.6667, 0.5497, 0.6675, 0.5482, 0.6681, 0.5466, 0.6681, 0.5466, 0.6682, 0.5397, 0.6654, 0.5526, 0.6646, 0.5539, 0.6654, 0.5526, 0.6673, 0.5459, 0.667, 0.5478, 0.6681, 0.5466, 0.6646, 0.5539, 0.6608, 0.5573, 0.6646, 0.5539, 0.669, 0.5473, 0.668, 0.5486, 0.6676, 0.5537, 0.6653, 0.5552, 0.6676, 0.5537, 0.6658, 0.5534, 0.6673, 0.5459, 0.6652, 0.55, 0.667, 0.5478, 0.664, 0.5525, 0.6646, 0.5539, 0.665, 0.5518, 0.664, 0.5525, 0.665, 0.5518, 0.6652, 0.55, 0.6312, 0.632, 0.6312, 0.632, 0.6309, 0.6322, 0.6848, 0.06877, 0.6841, 0.07036, 0.6853, 0.06916, 0.6831, 0.07398, 0.6844, 0.073, 0.6835, 0.07219, 0.6853, 0.06916, 0.6843, 0.07047, 0.6844, 0.073, 0.6827, 0.07319, 0.6831, 0.07398, 0.6834, 0.07196, 0.6826, 0.07577, 0.6819, 0.07443, 0.6786, 0.07932, 0.6863, 0.06785, 0.6863, 0.0606, 0.6854, 0.06717, 0.6826, 0.07577, 0.6831, 0.07398, 0.6819, 0.07443, 0.6863, 0.06785, 0.6854, 0.06717, 0.6853, 0.06916, 0.668, 0.5486, 0.669, 0.5473, 0.668, 0.5486, 0.6661, 0.5514, 0.6661, 0.5514, 0.6662, 0.5516, 0.6658, 0.5534, 0.6658, 0.5534, 0.6653, 0.5552, 0.668, 0.5486, 0.668, 0.5486, 0.6671, 0.5524, 0.6668, 0.5498, 0.667, 0.5499, 0.6668, 0.5498, 0.6654, 0.5526, 0.6654, 0.5526, 0.6661, 0.5514, 0.6671, 0.5524, 0.6671, 0.5524, 0.6658, 0.5534, 0.6668, 0.5498, 0.6668, 0.5498, 0.6675, 0.5482, 0.5263, 0.5185, 0.5225, 0.5185, 0.5263, 0.488, 0.5339, 0.5186, 0.5301, 0.5185, 0.5339, 0.4881, 0.5225, 0.4879, 0.5225, 0.5185, 0.5187, 0.488, 0.5263, 0.5186, 0.5263, 0.4881, 0.5301, 0.5185, 0.5377, 0.49, 0.5339, 0.49, 0.5377, 0.489, 0.5339, 0.489, 0.5339, 0.4879, 0.5377, 0.489])
me_cube.materials.append(mat_material)
me_cube.use_remesh_preserve_volume = False
me_cube.use_remesh_preserve_attributes = False
me_cube.use_mirror_vertex_groups = False
me_cube.update()
arm_armature = bpy.data.armatures.new('Armature')  # bones are not reproduced

# ---- objects
ob_plane = bpy.data.objects.new('Plane', me_plane)
ob_armature = bpy.data.objects.new('Armature', arm_armature)
ob_cube = bpy.data.objects.new('Cube', me_cube)

# ---- transforms, parenting, visibility, modifiers, constraints
ob_plane.location = (0.003418, -0.538, 0.9309)
ob_plane.rotation_euler = (-0.5987, -0.0, 0.0)
ob_plane.scale = (0.4618, 0.4618, 0.4618)
ob_plane.lineart.crease_threshold = 0.0
ob_armature.location = (0.0, 0.0, 0.2786)
ob_armature.scale = (0.663, 0.663, 0.663)
ob_armature.hide_viewport = True
ob_armature.show_in_front = True
ob_armature.lineart.crease_threshold = 0.0
ob_cube.parent = ob_armature
ob_cube.matrix_parent_inverse = Matrix(((1.508, 0.0, 0.0, 0.0), (0.0, 1.508, 0.0, 0.0), (0.0, 0.0, 1.508, -0.4203), (0.0, 0.0, 0.0, 1.0)))
ob_cube.location = (0.0, 0.1709, 0.3466)
ob_cube.rotation_euler = (0.0, -0.0, -1.571)
ob_cube.scale = (0.6079, 0.6079, 0.6079)
ob_cube.lock_rotations_4d = False
ob_cube.empty_display_type = 'ARROWS'
ob_cube.lineart.crease_threshold = 0.0
_vg = ob_cube.vertex_groups.new(name='Torso')
for _i, _w in zip([63, 68, 69, 70, 71, 72, 73, 74, 75, 76, 77, 85, 86, 99, 100, 101, 102, 103, 104, 105, 106, 107, 108, 109, 110, 111, 112, 143, 144, 157, 162, 163, 164, 171, 231, 253, 258, 265, 266, 267, 268, 269, 270, 271, 272, 273, 274, 275, 276, 277, 278, 279, 287, 288, 289, 290, 303, 304, 305, 306, 307, 308, 309, 310, 311, 312, 313, 314, 315, 316, 317, 318, 349, 350, 351, 352, 365, 370, 371, 372, 373, 374, 375, 382, 383], [0.02433, 0.8028, 0.0193, 0.8281, 0.8179, 0.8308, 0.8223, 0.832, 0.7587, 0.7986, 0.8245, 0.07628, 0.132, 0.7417, 0.7386, 0.7839, 0.8224, 0.8247, 0.8592, 0.9214, 0.8829, 0.8874, 0.9034, 0.8883, 0.9359, 0.8865, 0.8958, 0.07722, 0.0212, 0.005979, 0.06448, 0.05449, 0.07665, 0.04972, 0.03247, 0.01508, 0.02456, 0.1636, 0.8045, 0.3566, 0.02014, 0.807, 0.8281, 0.8183, 0.83, 0.8931, 0.8309, 0.8231, 0.833, 0.7645, 0.8022, 0.826, 0.07687, 0.1277, 0.1319, 0.2231, 0.7414, 0.7389, 0.7844, 0.8228, 0.8263, 0.8604, 0.9127, 0.9215, 0.883, 0.9584, 0.8875, 0.9035, 0.8885, 0.9361, 0.8865, 0.896, 0.09539, 0.07727, 0.02253, 0.1395, 0.006955, 0.1244, 0.06452, 0.1709, 0.0549, 0.1391, 0.07669, 0.05033, 0.1263]): _vg.add([_i], _w, 'REPLACE')
_vg = ob_cube.vertex_groups.new(name='Chest')
for _i, _w in zip([41, 46, 63, 64, 68, 70, 72, 73, 75, 76, 85, 86, 99, 100, 102, 103, 108, 111, 143, 144, 156, 161, 162, 163, 164, 166, 168, 169, 171, 174, 225, 231, 232, 237, 258, 259, 265, 266, 267, 269, 270, 272, 273, 274, 275, 277, 278, 287, 288, 289, 290, 303, 304, 306, 307, 309, 314, 317, 349, 350, 351, 352, 364, 369, 370, 371, 372, 373, 374, 375, 377, 379, 380, 382, 383, 386], [0.07259, 0.0007367, 0.2961, 0.01019, 0.04703, 0.0232, 0.0005942, 0.01377, 0.01177, 0.0005046, 0.05189, 0.08538, 0.05654, 0.1667, 0.001949, 0.03407, 0.00163, 0.0006178, 0.09451, 0.046, 0.0759, 0.001374, 0.2158, 0.06916, 0.2066, 0.01336, 0.02953, 0.0671, 0.08411, 0.05823, 0.0727, 0.09522, 0.0008092, 0.006652, 0.2964, 0.01268, 0.213, 0.04716, 0.05549, 0.1148, 0.0232, 0.05181, 0.05496, 0.0006931, 0.01382, 0.01224, 0.000787, 0.0522, 0.6314, 0.08523, 0.518, 0.05649, 0.1667, 0.001963, 0.0342, 0.04577, 0.00163, 0.0006195, 0.6302, 0.09456, 0.04745, 0.5336, 0.07652, 0.001782, 0.2909, 0.2158, 0.2009, 0.06971, 0.3074, 0.2067, 0.01504, 0.03029, 0.06752, 0.08475, 0.3478, 0.05853]): _vg.add([_i], _w, 'REPLACE')
_vg = ob_cube.vertex_groups.new(name='Arm.R')
for _i, _w in zip([40, 41, 44, 45, 46, 48, 50, 51, 55, 56, 57, 58, 59, 60, 61, 62, 63, 64, 65, 66, 67, 68, 69, 70, 71, 72, 73, 74, 75, 76, 77, 84, 85, 86, 87, 88, 89, 90, 91, 92, 99, 100, 101, 102, 103, 104, 105, 106, 107, 108, 109, 110, 111, 112, 113, 114, 115, 116, 117, 118, 119, 120, 121, 122, 123, 124, 125, 126, 127, 128, 129, 130, 143, 144, 145, 146, 147, 148, 149, 150, 151, 152, 153, 154, 155, 156, 157, 158, 159, 160, 161, 162, 163, 164, 165, 166, 167, 168, 169, 170, 171, 172, 173, 174, 175, 231, 250, 253, 254, 255, 258, 260, 261, 262, 263, 264, 265, 267, 268, 269, 288, 290, 349, 350, 352, 370, 371, 372, 373, 374, 375, 382, 383], [0.04067, 0.1113, 0.1773, 0.02015, 0.03284, 0.05094, 0.0004705, 0.03427, 0.001172, 0.004785, 0.03275, 0.2, 0.007322, 0.004105, 0.01642, 0.07424, 0.3305, 0.7754, 0.01264, 0.02263, 0.06607, 0.03146, 0.7782, 0.1146, 0.1521, 0.1303, 0.05065, 0.04596, 0.02283, 0.02987, 0.04764, 0.9723, 0.8416, 0.7018, 0.8856, 0.7794, 0.6444, 0.8346, 0.5082, 0.5478, 0.1337, 0.0255, 0.1189, 0.08537, 0.004844, 0.04413, 0.03978, 0.08066, 0.07574, 0.0383, 0.06053, 0.01243, 0.05851, 0.05686, 0.08015, 0.09857, 0.09311, 0.07528, 0.1102, 0.08905, 0.07994, 0.08165, 0.08272, 0.07944, 0.08421, 0.07788, 0.08286, 0.08399, 0.0908, 0.07667, 0.09442, 0.08841, 0.706, 0.8553, 0.7132, 0.7825, 0.09936, 0.08156, 0.08228, 0.07851, 0.0837, 0.09263, 0.08048, 0.814, 0.8791, 0.6599, 0.7899, 0.7909, 0.5537, 0.8785, 0.7946, 0.4619, 0.7017, 0.4786, 0.7193, 0.6743, 0.7115, 0.6921, 0.5208, 0.6465, 0.7217, 0.7005, 0.6768, 0.6393, 0.6631, 0.06584, 0.002909, 0.06462, 0.000896, 0.00234, 0.01951, 0.008066, 0.00855, 0.008273, 0.005597, 0.02961, 0.1443, 0.2025, 0.001225, 0.0114, 0.1127, 0.1088, 0.1263, 0.003441, 0.132, 0.1891, 0.05844, 0.2595, 0.06105, 0.2352, 0.06747, 0.05839, 0.1782]): _vg.add([_i], _w, 'REPLACE')
_vg = ob_cube.vertex_groups.new(name='Hand.R')
for _i, _w in zip([63, 64, 69, 86, 87, 88, 89, 90, 91, 92, 113, 114, 115, 116, 117, 118, 119, 120, 121, 122, 123, 124, 125, 126, 127, 128, 129, 130, 143, 144, 145, 146, 147, 148, 149, 150, 151, 152, 153, 154, 155, 156, 157, 158, 159, 160, 161, 162, 163, 164, 165, 166, 167, 168, 169, 170, 171, 172, 173, 174, 175, 265, 370, 388, 389, 390, 391, 392, 393, 394, 395], [0.07533, 0.06699, 0.02213, 0.03389, 0.1073, 0.2018, 0.3494, 0.1581, 0.4765, 0.4465, 0.919, 0.9004, 0.9057, 0.9239, 0.8886, 0.9099, 0.9192, 0.9175, 0.9164, 0.9197, 0.9149, 0.9213, 0.9162, 0.915, 0.9082, 0.9225, 0.9046, 0.9106, 0.06078, 0.0207, 0.269, 0.2106, 0.8996, 0.9174, 0.9168, 0.9206, 0.9154, 0.9064, 0.9186, 0.1803, 0.09876, 0.1741, 0.1478, 0.1579, 0.4235, 0.09938, 0.1405, 0.06013, 0.0514, 0.06085, 0.2494, 0.2543, 0.2572, 0.2189, 0.3352, 0.3081, 0.04569, 0.2654, 0.2846, 0.2307, 0.3056, 0.0008065, 0.001339, 1.0, 1.0, 1.0, 1.0, 1.0, 1.0, 1.0, 1.0]): _vg.add([_i], _w, 'REPLACE')
_vg = ob_cube.vertex_groups.new(name='Neck')
_vg = ob_cube.vertex_groups.new(name='Head')
for _i, _w in zip([0, 1, 2, 3, 4, 5, 6, 7, 8, 9, 10, 11, 12, 13, 14, 15, 16, 17, 18, 19, 20, 21, 22, 23, 24, 25, 26, 27, 28, 29, 30, 31, 32, 33, 34, 35, 36, 37, 38, 39, 40, 41, 42, 43, 44, 45, 46, 47, 48, 49, 50, 51, 52, 53, 54, 55, 56, 57, 58, 59, 60, 61, 62, 63, 64, 65, 66, 67, 69, 143, 156, 158, 162, 163, 164, 168, 169, 171, 174, 176, 177, 178, 179, 180, 181, 182, 183, 184, 185, 186, 187, 188, 189, 190, 191, 192, 193, 194, 195, 196, 197, 198, 199, 200, 201, 202, 203, 204, 205, 206, 207, 208, 209, 210, 211, 212, 213, 214, 215, 216, 217, 218, 219, 220, 221, 222, 223, 224, 225, 226, 227, 228, 229, 230, 231, 232, 233, 234, 235, 236, 237, 238, 239, 240, 241, 242, 243, 244, 245, 246, 247, 248, 249, 250, 251, 252, 253, 254, 255, 256, 257, 258, 259, 260, 261, 262, 263, 264, 265, 267, 268, 350, 352, 364, 366, 370, 371, 372, 373, 374, 375, 379, 380, 382, 383, 386], [0.9762, 0.9766, 0.9769, 0.9767, 0.9765, 0.9762, 0.9766, 0.9768, 0.9765, 0.9775, 0.9765, 0.9766, 0.9764, 0.9767, 0.9768, 0.9767, 0.9763, 0.9766, 0.9762, 0.9765, 0.9765, 0.9771, 0.9762, 0.9768, 0.9766, 0.9765, 0.9769, 0.9765, 0.9767, 0.9767, 0.9759, 0.9766, 0.9765, 0.9768, 0.9766, 0.9765, 0.9767, 0.9766, 0.9765, 0.9768, 0.9235, 0.7639, 0.9782, 0.9452, 0.7777, 0.9466, 0.9099, 0.9718, 0.9275, 0.9685, 0.9421, 0.9318, 0.9811, 0.9551, 0.9736, 0.9451, 0.9375, 0.9226, 0.7491, 0.9344, 0.9354, 0.9299, 0.8828, 0.2206, 0.1099, 0.9267, 0.9204, 0.8866, 0.1082, 0.01264, 0.0662, 0.009895, 0.1309, 0.05924, 0.1007, 0.0008462, 0.04633, 0.02054, 0.02117, 0.9762, 0.9766, 0.9769, 0.9767, 0.9765, 0.9765, 0.9762, 0.9766, 0.9768, 0.9765, 0.9768, 0.9775, 0.9767, 0.9765, 0.977, 0.9766, 0.9764, 0.9767, 0.9768, 0.9767, 0.9768, 0.9767, 0.9763, 0.9766, 0.9766, 0.9762, 0.9765, 0.9765, 0.9771, 0.9762, 0.9768, 0.9766, 0.9765, 0.9769, 0.9764, 0.9767, 0.9767, 0.9759, 0.9766, 0.9765, 0.9768, 0.9769, 0.9766, 0.9765, 0.9767, 0.9766, 0.9765, 0.9768, 0.9236, 0.7642, 0.9783, 0.9452, 0.9409, 0.7783, 0.9467, 0.707, 0.91, 0.9818, 0.9718, 0.9329, 0.9277, 0.9068, 0.96, 0.9793, 0.9686, 0.9421, 0.9319, 0.9811, 0.9551, 0.945, 0.9766, 0.9736, 0.9451, 0.9375, 0.9358, 0.9226, 0.7497, 0.8245, 0.9344, 0.9354, 0.9299, 0.883, 0.2214, 0.1133, 0.9267, 0.929, 0.9204, 0.8867, 0.902, 0.2842, 0.1628, 0.1098, 0.01296, 0.02418, 0.06806, 0.01623, 0.1549, 0.1313, 0.07885, 0.06009, 0.05646, 0.1009, 0.002313, 0.04833, 0.02169, 0.1236, 0.02254]): _vg.add([_i], _w, 'REPLACE')
_vg = ob_cube.vertex_groups.new(name='Arm.L')
for _i, _w in zip([63, 65, 66, 67, 162, 163, 164, 171, 224, 225, 229, 230, 231, 232, 236, 242, 249, 251, 252, 253, 254, 256, 257, 258, 259, 260, 261, 262, 263, 264, 265, 266, 267, 268, 269, 270, 271, 274, 275, 276, 277, 278, 279, 286, 287, 288, 289, 290, 291, 292, 293, 294, 295, 296, 303, 304, 305, 306, 307, 308, 310, 311, 313, 314, 315, 316, 317, 318, 319, 320, 321, 322, 323, 324, 325, 326, 327, 328, 329, 330, 331, 332, 333, 334, 335, 336, 349, 350, 351, 352, 353, 354, 355, 356, 357, 358, 359, 360, 361, 362, 363, 364, 365, 366, 367, 368, 369, 370, 371, 372, 373, 374, 375, 376, 377, 378, 379, 380, 381, 382, 383, 384, 385, 386, 387], [0.006032, 0.002972, 0.00314, 0.0007368, 0.04964, 0.05758, 0.0586, 0.05521, 0.03308, 0.0838, 0.1548, 0.01239, 0.04891, 0.01418, 0.03723, 0.02637, 6.045e-05, 0.02581, 0.1791, 0.05957, 0.002374, 0.01087, 0.06716, 0.2269, 0.6664, 0.007151, 0.003427, 0.01624, 0.05985, 0.0225, 0.1134, 0.03229, 0.1891, 0.7215, 0.009414, 0.1117, 0.1498, 0.1286, 0.05117, 0.04694, 0.02403, 0.03092, 0.04868, 0.959, 0.8316, 0.1099, 0.6809, 0.1026, 0.7829, 0.592, 0.5291, 0.5989, 0.3759, 0.3974, 0.1351, 0.02555, 0.12, 0.08617, 0.005542, 0.04503, 0.03824, 0.07962, 0.07484, 0.03799, 0.06039, 0.01233, 0.0584, 0.05675, 0.07166, 0.08822, 0.08007, 0.06825, 0.09381, 0.07574, 0.07065, 0.06437, 0.06506, 0.06446, 0.06698, 0.06384, 0.06634, 0.07267, 0.08013, 0.06827, 0.08132, 0.07326, 0.1225, 0.6695, 0.8328, 0.1225, 0.4702, 0.4715, 0.08846, 0.07282, 0.06462, 0.06404, 0.06665, 0.08065, 0.07043, 0.7212, 0.8249, 0.2236, 0.7315, 0.274, 0.163, 0.791, 0.7108, 0.1639, 0.402, 0.2462, 0.6616, 0.2242, 0.4283, 0.5343, 0.5053, 0.546, 0.5588, 0.3534, 0.5239, 0.6912, 0.1567, 0.5552, 0.5762, 0.5156, 0.4258]): _vg.add([_i], _w, 'REPLACE')
_vg = ob_cube.vertex_groups.new(name='Hand.L')
for _i, _w in zip([225, 229, 231, 252, 258, 259, 265, 268, 289, 291, 292, 293, 294, 295, 296, 319, 320, 321, 322, 323, 324, 325, 326, 327, 328, 329, 330, 331, 332, 333, 334, 335, 336, 350, 351, 353, 354, 355, 356, 357, 358, 359, 360, 361, 362, 363, 364, 365, 366, 367, 368, 369, 370, 371, 372, 373, 375, 376, 377, 378, 379, 380, 381, 382, 383, 384, 385, 386, 387], [0.04301, 0.02154, 0.007351, 0.01605, 0.1775, 0.1706, 0.05591, 0.08991, 0.06314, 0.209, 0.3885, 0.4635, 0.3927, 0.6083, 0.5958, 0.9273, 0.9105, 0.9185, 0.9308, 0.9048, 0.9231, 0.9283, 0.9347, 0.934, 0.9346, 0.932, 0.9352, 0.9327, 0.9261, 0.9187, 0.9307, 0.9175, 0.9256, 0.09697, 0.05584, 0.5112, 0.5206, 0.9103, 0.926, 0.9344, 0.935, 0.9324, 0.9182, 0.9284, 0.2711, 0.1515, 0.6073, 0.2054, 0.6689, 0.7954, 0.1855, 0.2236, 0.05065, 0.1195, 0.005896, 0.08909, 0.1107, 0.429, 0.4203, 0.4187, 0.3507, 0.5008, 0.4281, 0.07617, 0.03801, 0.4071, 0.3829, 0.3532, 0.5341]): _vg.add([_i], _w, 'REPLACE')
_vg = ob_cube.vertex_groups.new(name='UpperLeg.R')
for _i, _w in zip([68, 73, 74, 75, 76, 77, 93, 94, 95, 96, 97, 98, 99, 100, 101, 102, 103, 104, 131, 138, 139, 140, 141, 142, 272], [0.09669, 0.0875, 0.09141, 0.1604, 0.1246, 0.09889, 0.9819, 0.9814, 0.999, 0.9947, 0.9748, 0.9846, 0.05709, 0.01636, 0.06683, 0.05887, 0.07296, 0.05933, 0.9667, 0.9783, 0.9628, 0.9648, 0.9708, 0.9949, 0.03514]): _vg.add([_i], _w, 'REPLACE')
_vg = ob_cube.vertex_groups.new(name='LowerLeg.R')
for _i, _w in zip([78, 79, 80, 81, 82, 83, 132, 133, 134, 135, 136, 137, 139], [0.9936, 0.9965, 0.9986, 0.9945, 0.9946, 0.9979, 0.996, 0.9925, 0.9993, 0.9938, 0.9938, 0.9984, 0.002807]): _vg.add([_i], _w, 'REPLACE')
_vg = ob_cube.vertex_groups.new(name='UpperLeg.L')
for _i, _w in zip([266, 272, 275, 276, 277, 278, 279, 297, 298, 299, 300, 301, 302, 303, 304, 305, 306, 307, 308, 337, 344, 345, 346, 347, 348], [0.09428, 0.03194, 0.08599, 0.08975, 0.1535, 0.1201, 0.09668, 0.9872, 0.9875, 0.9966, 0.996, 0.9787, 0.9864, 0.0558, 0.0146, 0.06502, 0.05751, 0.07017, 0.05733, 0.9679, 0.9926, 0.9692, 0.9683, 0.9789, 0.9928]): _vg.add([_i], _w, 'REPLACE')
_vg = ob_cube.vertex_groups.new(name='LowerLeg.L')
for _i, _w in zip([280, 281, 282, 283, 284, 285, 338, 339, 340, 341, 342, 343], [0.9961, 0.9982, 0.9997, 0.9974, 0.9974, 0.9996, 0.9976, 0.995, 0.9995, 0.9969, 0.9967, 0.9996]): _vg.add([_i], _w, 'REPLACE')
_vg = ob_cube.vertex_groups.new(name='Floor')
_m = ob_cube.modifiers.new('Decimate', 'DECIMATE')
_m.decimate_type = 'DISSOLVE'
_m.angle_limit = 0.1222
_m = ob_cube.modifiers.new('Armature', 'ARMATURE')
_m.object = ob_armature

# ---- collection membership
col_collection_1.objects.link(ob_plane)
col_collection_1.objects.link(ob_armature)
col_collection_1.objects.link(ob_cube)

# ---- scene / render settings (as saved in the file)
scene.frame_start = 1; scene.frame_end = 250; scene.frame_set(0)
scene.render.engine = 'CYCLES'
scene.render.resolution_percentage = 50
scene.render.dither_intensity = 0.0
scene.cycles.use_denoising = False
scene.cycles.samples = 10
scene.cycles.sampling_pattern = 'TABULATED_SOBOL'
scene.cycles.light_sampling_threshold = 0.0
scene.cycles.use_adaptive_sampling = False
scene.cycles.use_light_tree = False
scene.cycles.blur_glossy = 0.0
scene.cycles.pixel_filter_type = 'GAUSSIAN'
scene.cycles.sample_clamp_indirect = 0.0
scene.cycles.bake_type = 'AO'
scene.view_settings.view_transform = 'Standard'
bpy.context.view_layer.update()

# ---- added for rendering (the .blend has no active camera and no usable light): camera, sun
cam_auto = bpy.data.cameras.new('AutoCamera')
cam_auto.lens = 50.0
cam_auto.sensor_width = 36.0
cam_auto.clip_end = 1000.0
ob_auto_camera = bpy.data.objects.new('AutoCamera', cam_auto)
scene.collection.objects.link(ob_auto_camera)
ob_auto_camera.location = (4.65426, -5.82711, 5.71824)
ob_auto_camera.rotation_euler = (1.09748, -7.21219e-08, 0.694738)
scene.camera = ob_auto_camera
light_auto_sun = bpy.data.lights.new('AutoSun', 'SUN')
light_auto_sun.energy = 3.0
light_auto_sun.angle = 0.0523599
ob_auto_sun = bpy.data.objects.new('AutoSun', light_auto_sun)
scene.collection.objects.link(ob_auto_sun)
ob_auto_sun.rotation_euler = (0.872665, 0.174533, 0.523599)
bpy.context.view_layer.update()
